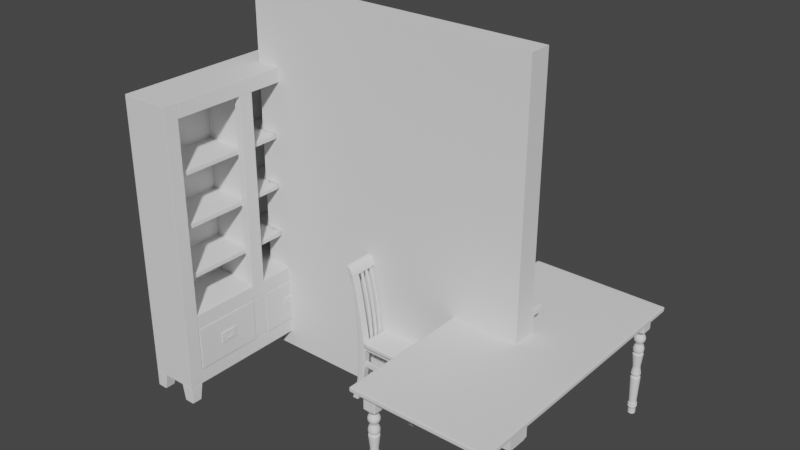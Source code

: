 # Source: wall.blend  (saved by Blender 2.80.75; exported with 4.5.12 LTS)
import bpy
from mathutils import Matrix  # noqa: F401  (used for matrix-valued properties, if any)

bpy.ops.wm.read_factory_settings(use_empty=True)
scene = bpy.context.scene
scene.name = 'Scene'

# ---- collections
col_collection = bpy.data.collections.new('Collection'); scene.collection.children.link(col_collection)

# ---- world
world_world = bpy.data.worlds.new('World'); scene.world = world_world
world_world.use_nodes = True; world_world.node_tree.nodes.clear()
_N = world_world.node_tree.nodes; _L = world_world.node_tree.links
n0 = _N.new('ShaderNodeOutputWorld'); n0.name = 'World Output'; n0.location = (300, 300)
n1 = _N.new('ShaderNodeBackground'); n1.name = 'Background'; n1.location = (10, 300)
n1.inputs[0].default_value = (0.05088, 0.05088, 0.05088, 1.0)
_L.new(n1.outputs[0], n0.inputs[0])
n0.is_active_output = True
world_world.color = (0.05088, 0.05088, 0.05088)
world_world.use_sun_shadow = False
world_world.sun_shadow_jitter_overblur = 0.0

# ---- meshes
me_cube_001 = bpy.data.meshes.new('Cube.001')
me_cube_001.from_pydata([(-0.455, -0.915, -0.015), (-0.455, -0.915, 0.015), (-0.455, 0.915, -0.015), (-0.455, 0.915, 0.015), (0.455, -0.915, -0.015), (0.455, -0.915, 0.015), (0.455, 0.915, -0.015), (0.455, 0.915, 0.015)], [], [(0, 1, 3, 2), (2, 3, 7, 6), (6, 7, 5, 4), (4, 5, 1, 0), (2, 6, 4, 0), (7, 3, 1, 5)])
me_cube_001.polygons.foreach_set('use_smooth', [True] * 6)
_uv = me_cube_001.uv_layers.new(name='UVMap')
_uv.uv.foreach_set('vector', [0.375, 0.0, 0.625, 0.0, 0.625, 0.25, 0.375, 0.25, 0.375, 0.25, 0.625, 0.25, 0.625, 0.5, 0.375, 0.5, 0.375, 0.5, 0.625, 0.5, 0.625, 0.75, 0.375, 0.75, 0.375, 0.75, 0.625, 0.75, 0.625, 1.0, 0.375, 1.0, 0.125, 0.5, 0.375, 0.5, 0.375, 0.75, 0.125, 0.75, 0.625, 0.5, 0.875, 0.5, 0.875, 0.75, 0.625, 0.75])
me_cube_001.use_remesh_preserve_volume = False
me_cube_001.use_remesh_preserve_attributes = False
me_cube_001.use_mirror_vertex_groups = False
me_cube_001.update()
me_cube_002 = bpy.data.meshes.new('Cube.002')
me_cube_002.from_pydata([(1.018e-07, 1.101e-09, -1.42), (-0.9345, -0.9345, 3.458e-08), (1.25e-07, 0.0, 3.458e-08), (-0.9345, 0.9345, 3.458e-08), (0.9345, 0.0, 3.458e-08), (0.9345, -0.9345, 3.458e-08), (-0.9345, 0.0, 3.458e-08), (0.9345, 0.9345, 3.458e-08), (1.018e-07, 0.5808, -0.2862), (1.018e-07, 0.5808, -0.4237), (0.5854, 0.5854, -0.8982), (-0.6314, 0.6314, -0.5252), (-0.9345, -0.9345, -0.2367), (-0.9345, 0.9345, -0.2367), (1.094e-07, 0.7888, -0.8531), (1.018e-07, -0.5808, -0.2862), (1.018e-07, -0.5808, -0.4237), (0.5854, 0.5854, -0.8531), (0.9345, 0.9345, -0.2367), (-0.6314, -0.6314, -0.5252), (1.018e-07, 0.5808, -0.7558), (1.018e-07, -0.5808, -1.42), (1.018e-07, 0.5808, -1.42), (0.9345, -0.9345, -0.2367), (1.25e-07, 0.9345, -0.2367), (1.25e-07, -0.9345, -0.2367), (1.25e-07, -0.9345, 3.458e-08), (1.25e-07, 0.9345, 3.458e-08), (-0.4311, -0.4311, -1.42), (-0.4311, 0.4311, -1.42), (0.4311, -0.4311, -1.42), (0.4311, 0.4311, -1.42), (1.112e-07, 0.8508, -0.5252), (-0.4311, -0.4311, -0.7558), (0.4311, 0.4311, -0.7558), (-0.4311, -0.4311, -0.4237), (-0.4311, -0.4311, -0.2862), (-0.4311, 0.4311, -0.2862), (-0.4311, 0.4311, -0.4237), (0.6314, 0.6314, -0.5252), (-0.5854, -0.5854, -0.8531), (1.018e-07, -0.5808, -1.254), (0.4311, 0.4311, -0.2862), (0.4311, 0.4311, -0.4237), (-0.4311, 0.4311, -1.254), (-0.5854, -0.5854, -0.8982), (1.094e-07, -0.7888, -0.8982), (0.4311, -0.4311, -0.2862), (0.4311, -0.4311, -0.4237), (-0.5854, 0.5854, -0.8982), (-0.4311, -0.4311, -1.254), (1.094e-07, -0.7888, -0.8531), (0.9345, 0.0, -0.2367), (-0.9345, 0.0, -0.2367), (-0.5808, 1.101e-09, -1.42), (0.5808, 1.101e-09, -1.42), (1.018e-07, -0.5808, -0.7558), (1.018e-07, 0.5808, -1.254), (-0.5854, 0.5854, -0.8531), (0.5808, 1.101e-09, -0.4237), (0.5808, 1.101e-09, -0.2862), (1.112e-07, -0.8508, -0.5252), (1.094e-07, 0.7888, -0.8982), (-0.4311, 0.4311, -0.7558), (-0.5808, 1.101e-09, -0.4237), (-0.5808, 1.101e-09, -0.2862), (1.16e-07, -0.8961, -0.3373), (1.16e-07, -0.8961, -0.3726), (1.16e-07, 0.8961, -0.3373), (1.16e-07, 0.8961, -0.3726), (-0.6651, -0.6651, -0.3726), (-0.6651, -0.6651, -0.3373), (-0.6651, 0.6651, -0.3373), (-0.6651, 0.6651, -0.3726), (0.6651, 0.6651, -0.3373), (0.6651, 0.6651, -0.3726), (0.6651, -0.6651, -0.3373), (0.6651, -0.6651, -0.3726), (-0.8961, 1.549e-09, -0.3373), (-0.8961, 1.549e-09, -0.3726), (0.8961, 1.549e-09, -0.3373), (0.8961, 1.549e-09, -0.3726), (0.4311, 0.4311, -1.254), (0.6314, -0.6314, -0.5252), (0.4311, -0.4311, -0.7558), (0.5854, -0.5854, -0.8531), (0.5854, -0.5854, -0.8982), (0.4311, -0.4311, -1.254), (-0.8508, 1.612e-09, -0.5252), (-0.5808, 1.101e-09, -0.7558), (-0.7888, 3.169e-09, -0.8531), (-0.7888, 3.169e-09, -0.8982), (-0.5808, 1.101e-09, -1.254), (0.8508, 1.612e-09, -0.5252), (0.5808, 1.101e-09, -0.7558), (0.7888, 3.169e-09, -0.8531), (0.7888, 3.169e-09, -0.8982), (0.5808, 1.101e-09, -1.254), (-0.6314, 0.6314, -0.483), (-0.8508, 1.612e-09, -0.483), (1.112e-07, 0.8508, -0.483), (-0.6314, -0.6314, -0.483), (0.6314, 0.6314, -0.483), (0.8508, 1.612e-09, -0.483), (0.6314, -0.6314, -0.483), (1.112e-07, -0.8508, -0.483), (1.112e-07, 0.8508, -0.5674), (-0.8508, 1.612e-09, -0.5674), (-0.6314, -0.6314, -0.5674), (0.6314, 0.6314, -0.5674), (0.8508, 1.612e-09, -0.5674), (0.6314, -0.6314, -0.5674), (-0.6314, 0.6314, -0.5674), (1.112e-07, -0.8508, -0.5674), (1.062e-07, -0.7385, -1.281), (1.062e-07, 0.7385, -1.281), (-0.5481, 0.5481, -1.281), (0.5481, 0.5481, -1.281), (0.5481, -0.5481, -1.281), (-0.5481, -0.5481, -1.281), (-0.7385, 1.4e-09, -1.281), (0.7385, 1.4e-09, -1.281), (1.062e-07, -0.7385, -1.312), (1.062e-07, 0.7385, -1.312), (-0.5481, 0.5481, -1.312), (0.5481, 0.5481, -1.312), (0.5481, -0.5481, -1.312), (-0.7385, 1.4e-09, -1.312), (0.7385, 1.4e-09, -1.312), (-0.5481, -0.5481, -1.312), (1.03e-07, -0.5862, -1.344), (1.03e-07, 0.5862, -1.344), (-0.4351, 0.4351, -1.344), (0.4351, 0.4351, -1.344), (0.4351, -0.4351, -1.344), (-0.5862, 1.111e-09, -1.344), (0.5862, 1.111e-09, -1.344), (-0.4351, -0.4351, -1.344), (-0.9345, -0.9345, -0.2183), (-0.9345, -0.9345, -0.01835), (1.25e-07, 0.9345, -0.01835), (1.25e-07, 0.9345, -0.2183), (1.25e-07, -0.9345, -0.01835), (1.25e-07, -0.9345, -0.2183), (-0.9345, 0.9345, -0.01835), (-0.9345, 0.9345, -0.2183), (0.9345, 0.9345, -0.01835), (0.9345, 0.9345, -0.2183), (0.9345, -0.9345, -0.01835), (0.9345, -0.9345, -0.2183), (0.9345, 0.0, -0.01835), (0.9345, 0.0, -0.2183), (-0.9345, 0.0, -0.01835), (-0.9345, 0.0, -0.2183), (1.026e-07, -0.5844, -1.352), (1.022e-07, -0.5826, -1.412), (1.026e-07, 0.5844, -1.352), (1.022e-07, 0.5826, -1.412), (-0.4337, 0.4337, -1.352), (-0.4324, 0.4324, -1.412), (0.4337, 0.4337, -1.352), (0.4324, 0.4324, -1.412), (0.4337, -0.4337, -1.352), (0.4324, -0.4324, -1.412), (-0.5844, 1.108e-09, -1.352), (-0.5826, 1.104e-09, -1.412), (0.5844, 1.108e-09, -1.352), (0.5826, 1.104e-09, -1.412), (-0.4324, -0.4324, -1.412), (-0.4337, -0.4337, -1.352), (-0.446, -0.446, -1.296), (1.023e-07, -0.6009, -1.296), (1.023e-07, 0.6009, -1.296), (-0.446, 0.446, -1.296), (0.446, 0.446, -1.296), (0.446, -0.446, -1.296), (-0.6009, 2.814e-10, -1.296), (0.6009, 2.814e-10, -1.296), (-0.4601, -0.4601, -0.5463), (1.086e-07, 0.62, -0.5463), (-0.62, 1.175e-09, -0.5463), (0.4601, 0.4601, -0.5463), (0.62, 1.175e-09, -0.5463), (0.4601, -0.4601, -0.5463), (-0.4601, 0.4601, -0.5463), (1.086e-07, -0.62, -0.5463), (0.5335, 2.272e-09, -0.8756), (0.396, 0.396, -0.8756), (1.113e-07, -0.5335, -0.8756), (-0.396, 0.396, -0.8756), (-0.396, -0.396, -0.8756), (0.396, -0.396, -0.8756), (1.113e-07, 0.5335, -0.8756), (-0.5335, 2.272e-09, -0.8756)], [], [(152, 6, 3, 144), (140, 27, 7, 146), (150, 4, 5, 148), (142, 26, 1, 139), (71, 36, 65, 78), (2, 6, 1, 26), (144, 3, 27, 140), (148, 5, 26, 142), (4, 2, 26, 5), (23, 25, 15, 47), (13, 24, 8, 37), (54, 0, 21, 28), (105, 16, 35, 101), (112, 106, 20, 63), (10, 96, 97, 82), (14, 20, 34, 17), (76, 47, 15, 66), (163, 155, 21, 30), (63, 20, 14, 58), (99, 98, 11, 88), (179, 32, 39, 181), (72, 37, 8, 68), (25, 12, 36, 15), (53, 13, 37, 65), (24, 18, 42, 8), (52, 23, 47, 60), (0, 55, 30, 21), (167, 163, 30, 55), (98, 100, 32, 11), (187, 186, 96, 10), (192, 14, 17, 187), (66, 15, 36, 71), (100, 9, 43, 102), (178, 19, 88, 180), (34, 94, 95, 17), (57, 62, 10, 82), (80, 60, 47, 76), (165, 159, 29, 54), (40, 33, 89, 90), (109, 110, 94, 34), (115, 57, 82, 117), (68, 8, 42, 74), (161, 167, 55, 31), (190, 40, 90, 193), (102, 103, 93, 39), (91, 49, 44, 92), (78, 65, 37, 72), (189, 192, 62, 49), (89, 63, 58, 90), (159, 157, 22, 29), (119, 50, 92, 120), (74, 42, 60, 80), (49, 62, 57, 44), (193, 189, 49, 91), (50, 45, 91, 92), (101, 35, 64, 99), (22, 31, 55, 0), (18, 52, 60, 42), (12, 53, 65, 36), (29, 22, 0, 54), (7, 27, 2, 4), (27, 3, 6, 2), (146, 7, 4, 150), (139, 1, 6, 152), (43, 75, 81, 59), (75, 74, 80, 81), (64, 79, 73, 38), (79, 78, 72, 73), (9, 69, 75, 43), (69, 68, 74, 75), (59, 81, 77, 48), (81, 80, 76, 77), (16, 67, 70, 35), (67, 66, 71, 70), (38, 73, 69, 9), (73, 72, 68, 69), (48, 77, 67, 16), (77, 76, 66, 67), (35, 70, 79, 64), (70, 71, 78, 79), (107, 112, 63, 89), (103, 104, 83, 93), (110, 111, 84, 94), (94, 84, 85, 95), (186, 191, 86, 96), (96, 86, 87, 97), (104, 105, 61, 83), (111, 113, 56, 84), (84, 56, 51, 85), (191, 188, 46, 86), (86, 46, 41, 87), (114, 41, 50, 119), (41, 46, 45, 50), (188, 51, 40, 190), (51, 56, 33, 40), (185, 61, 19, 178), (48, 16, 105, 104), (59, 48, 104, 103), (19, 101, 99, 88), (43, 59, 103, 102), (32, 100, 102, 39), (38, 9, 100, 98), (64, 38, 98, 99), (61, 105, 101, 19), (56, 113, 108, 33), (183, 185, 113, 111), (182, 183, 111, 110), (180, 184, 112, 107), (181, 182, 110, 109), (33, 108, 107, 89), (20, 106, 109, 34), (184, 179, 106, 112), (171, 114, 119, 170), (170, 119, 120, 176), (44, 57, 115, 116), (82, 97, 121, 117), (172, 115, 117, 174), (92, 44, 116, 120), (97, 87, 118, 121), (87, 41, 114, 118), (131, 123, 125, 133), (137, 129, 127, 135), (130, 122, 129, 137), (173, 172, 123, 124), (174, 177, 128, 125), (176, 173, 124, 127), (177, 175, 126, 128), (175, 171, 122, 126), (154, 130, 137, 169), (169, 137, 135, 164), (156, 131, 133, 160), (124, 123, 131, 132), (125, 128, 136, 133), (127, 124, 132, 135), (128, 126, 134, 136), (126, 122, 130, 134), (12, 138, 153, 53), (138, 139, 152, 153), (18, 147, 151, 52), (147, 146, 150, 151), (23, 149, 143, 25), (149, 148, 142, 143), (13, 145, 141, 24), (145, 144, 140, 141), (25, 143, 138, 12), (143, 142, 139, 138), (52, 151, 149, 23), (151, 150, 148, 149), (24, 141, 147, 18), (141, 140, 146, 147), (53, 153, 145, 13), (153, 152, 144, 145), (22, 157, 161, 31), (157, 156, 160, 161), (28, 168, 165, 54), (168, 169, 164, 165), (21, 155, 168, 28), (155, 154, 169, 168), (132, 131, 156, 158), (158, 156, 157, 159), (133, 136, 166, 160), (160, 166, 167, 161), (135, 132, 158, 164), (164, 158, 159, 165), (136, 134, 162, 166), (166, 162, 163, 167), (134, 130, 154, 162), (162, 154, 155, 163), (118, 114, 171, 175), (121, 118, 175, 177), (120, 116, 173, 176), (117, 121, 177, 174), (116, 115, 172, 173), (123, 172, 174, 125), (129, 170, 176, 127), (122, 171, 170, 129), (11, 32, 179, 184), (39, 93, 182, 181), (88, 11, 184, 180), (93, 83, 183, 182), (83, 61, 185, 183), (113, 185, 178, 108), (108, 178, 180, 107), (106, 179, 181, 109), (46, 188, 190, 45), (85, 51, 188, 191), (95, 85, 191, 186), (90, 58, 189, 193), (58, 14, 192, 189), (45, 190, 193, 91), (62, 192, 187, 10), (17, 95, 186, 187)])
me_cube_002.polygons.foreach_set('use_smooth', [True] * 192)
_uv = me_cube_002.uv_layers.new(name='UVMap')
_uv.uv.foreach_set('vector', [0.6111, 0.125, 0.625, 0.125, 0.625, 0.25, 0.6111, 0.25, 0.6111, 0.375, 0.625, 0.375, 0.625, 0.5, 0.6111, 0.5, 0.6111, 0.625, 0.625, 0.625, 0.625, 0.75, 0.6111, 0.75, 0.6111, 0.875, 0.625, 0.875, 0.625, 1.0, 0.6111, 1.0, 0.5694, 0.0, 0.5833, 0.0, 0.5833, 0.125, 0.5694, 0.125, 0.75, 0.625, 0.875, 0.625, 0.875, 0.75, 0.75, 0.75, 0.6111, 0.25, 0.625, 0.25, 0.625, 0.375, 0.6111, 0.375, 0.6111, 0.75, 0.625, 0.75, 0.625, 0.875, 0.6111, 0.875, 0.625, 0.625, 0.75, 0.625, 0.75, 0.75, 0.625, 0.75, 0.5833, 0.75, 0.5833, 0.875, 0.5833, 0.875, 0.5833, 0.75, 0.5833, 0.25, 0.5833, 0.375, 0.5833, 0.375, 0.5833, 0.25, 0.125, 0.625, 0.25, 0.625, 0.25, 0.75, 0.125, 0.75, 0.5278, 0.875, 0.5417, 0.875, 0.5417, 1.0, 0.5278, 1.0, 0.5, 0.25, 0.5, 0.375, 0.4861, 0.375, 0.4861, 0.25, 0.4306, 0.5, 0.4306, 0.625, 0.4028, 0.625, 0.4028, 0.5, 0.4583, 0.375, 0.4861, 0.375, 0.4861, 0.5, 0.4583, 0.5, 0.5694, 0.75, 0.5833, 0.75, 0.5833, 0.875, 0.5694, 0.875, 0.3762, 0.75, 0.3762, 0.875, 0.375, 0.875, 0.375, 0.75, 0.4861, 0.25, 0.4861, 0.375, 0.4583, 0.375, 0.4583, 0.25, 0.5278, 0.125, 0.5278, 0.25, 0.5139, 0.25, 0.5139, 0.125, 0.5069, 0.375, 0.5139, 0.375, 0.5139, 0.5, 0.5069, 0.5, 0.5694, 0.25, 0.5833, 0.25, 0.5833, 0.375, 0.5694, 0.375, 0.5833, 0.875, 0.5833, 1.0, 0.5833, 1.0, 0.5833, 0.875, 0.5833, 0.125, 0.5833, 0.25, 0.5833, 0.25, 0.5833, 0.125, 0.5833, 0.375, 0.5833, 0.5, 0.5833, 0.5, 0.5833, 0.375, 0.5833, 0.625, 0.5833, 0.75, 0.5833, 0.75, 0.5833, 0.625, 0.25, 0.625, 0.375, 0.625, 0.375, 0.75, 0.25, 0.75, 0.3762, 0.625, 0.3762, 0.75, 0.375, 0.75, 0.375, 0.625, 0.5278, 0.25, 0.5278, 0.375, 0.5139, 0.375, 0.5139, 0.25, 0.4444, 0.5, 0.4444, 0.625, 0.4306, 0.625, 0.4306, 0.5, 0.4444, 0.375, 0.4583, 0.375, 0.4583, 0.5, 0.4444, 0.5, 0.5694, 0.875, 0.5833, 0.875, 0.5833, 1.0, 0.5694, 1.0, 0.5278, 0.375, 0.5417, 0.375, 0.5417, 0.5, 0.5278, 0.5, 0.5069, 0.0, 0.5139, 0.0, 0.5139, 0.125, 0.5069, 0.125, 0.4861, 0.5, 0.4861, 0.625, 0.4583, 0.625, 0.4583, 0.5, 0.4028, 0.375, 0.4306, 0.375, 0.4306, 0.5, 0.4028, 0.5, 0.5694, 0.625, 0.5833, 0.625, 0.5833, 0.75, 0.5694, 0.75, 0.3762, 0.125, 0.3762, 0.25, 0.375, 0.25, 0.375, 0.125, 0.4583, 0.0, 0.4861, 0.0, 0.4861, 0.125, 0.4583, 0.125, 0.5, 0.5, 0.5, 0.625, 0.4861, 0.625, 0.4861, 0.5, 0.3889, 0.375, 0.4028, 0.375, 0.4028, 0.5, 0.3889, 0.5, 0.5694, 0.375, 0.5833, 0.375, 0.5833, 0.5, 0.5694, 0.5, 0.3762, 0.5, 0.3762, 0.625, 0.375, 0.625, 0.375, 0.5, 0.4444, 0.0, 0.4583, 0.0, 0.4583, 0.125, 0.4444, 0.125, 0.5278, 0.5, 0.5278, 0.625, 0.5139, 0.625, 0.5139, 0.5, 0.4306, 0.125, 0.4306, 0.25, 0.4028, 0.25, 0.4028, 0.125, 0.5694, 0.125, 0.5833, 0.125, 0.5833, 0.25, 0.5694, 0.25, 0.4444, 0.25, 0.4444, 0.375, 0.4306, 0.375, 0.4306, 0.25, 0.4861, 0.125, 0.4861, 0.25, 0.4583, 0.25, 0.4583, 0.125, 0.3762, 0.25, 0.3762, 0.375, 0.375, 0.375, 0.375, 0.25, 0.3889, 0.0, 0.4028, 0.0, 0.4028, 0.125, 0.3889, 0.125, 0.5694, 0.5, 0.5833, 0.5, 0.5833, 0.625, 0.5694, 0.625, 0.4306, 0.25, 0.4306, 0.375, 0.4028, 0.375, 0.4028, 0.25, 0.4444, 0.125, 0.4444, 0.25, 0.4306, 0.25, 0.4306, 0.125, 0.4028, 0.0, 0.4306, 0.0, 0.4306, 0.125, 0.4028, 0.125, 0.5278, 0.0, 0.5417, 0.0, 0.5417, 0.125, 0.5278, 0.125, 0.25, 0.5, 0.375, 0.5, 0.375, 0.625, 0.25, 0.625, 0.5833, 0.5, 0.5833, 0.625, 0.5833, 0.625, 0.5833, 0.5, 0.5833, 0.0, 0.5833, 0.125, 0.5833, 0.125, 0.5833, 0.0, 0.125, 0.5, 0.25, 0.5, 0.25, 0.625, 0.125, 0.625, 0.625, 0.5, 0.75, 0.5, 0.75, 0.625, 0.625, 0.625, 0.75, 0.5, 0.875, 0.5, 0.875, 0.625, 0.75, 0.625, 0.6111, 0.5, 0.625, 0.5, 0.625, 0.625, 0.6111, 0.625, 0.6111, 0.0, 0.625, 0.0, 0.625, 0.125, 0.6111, 0.125, 0.5417, 0.5, 0.5556, 0.5, 0.5556, 0.625, 0.5417, 0.625, 0.5556, 0.5, 0.5694, 0.5, 0.5694, 0.625, 0.5556, 0.625, 0.5417, 0.125, 0.5556, 0.125, 0.5556, 0.25, 0.5417, 0.25, 0.5556, 0.125, 0.5694, 0.125, 0.5694, 0.25, 0.5556, 0.25, 0.5417, 0.375, 0.5556, 0.375, 0.5556, 0.5, 0.5417, 0.5, 0.5556, 0.375, 0.5694, 0.375, 0.5694, 0.5, 0.5556, 0.5, 0.5417, 0.625, 0.5556, 0.625, 0.5556, 0.75, 0.5417, 0.75, 0.5556, 0.625, 0.5694, 0.625, 0.5694, 0.75, 0.5556, 0.75, 0.5417, 0.875, 0.5556, 0.875, 0.5556, 1.0, 0.5417, 1.0, 0.5556, 0.875, 0.5694, 0.875, 0.5694, 1.0, 0.5556, 1.0, 0.5417, 0.25, 0.5556, 0.25, 0.5556, 0.375, 0.5417, 0.375, 0.5556, 0.25, 0.5694, 0.25, 0.5694, 0.375, 0.5556, 0.375, 0.5417, 0.75, 0.5556, 0.75, 0.5556, 0.875, 0.5417, 0.875, 0.5556, 0.75, 0.5694, 0.75, 0.5694, 0.875, 0.5556, 0.875, 0.5417, 0.0, 0.5556, 0.0, 0.5556, 0.125, 0.5417, 0.125, 0.5556, 0.0, 0.5694, 0.0, 0.5694, 0.125, 0.5556, 0.125, 0.5, 0.125, 0.5, 0.25, 0.4861, 0.25, 0.4861, 0.125, 0.5278, 0.625, 0.5278, 0.75, 0.5139, 0.75, 0.5139, 0.625, 0.5, 0.625, 0.5, 0.75, 0.4861, 0.75, 0.4861, 0.625, 0.4861, 0.625, 0.4861, 0.75, 0.4583, 0.75, 0.4583, 0.625, 0.4444, 0.625, 0.4444, 0.75, 0.4306, 0.75, 0.4306, 0.625, 0.4306, 0.625, 0.4306, 0.75, 0.4028, 0.75, 0.4028, 0.625, 0.5278, 0.75, 0.5278, 0.875, 0.5139, 0.875, 0.5139, 0.75, 0.5, 0.75, 0.5, 0.875, 0.4861, 0.875, 0.4861, 0.75, 0.4861, 0.75, 0.4861, 0.875, 0.4583, 0.875, 0.4583, 0.75, 0.4444, 0.75, 0.4444, 0.875, 0.4306, 0.875, 0.4306, 0.75, 0.4306, 0.75, 0.4306, 0.875, 0.4028, 0.875, 0.4028, 0.75, 0.3889, 0.875, 0.4028, 0.875, 0.4028, 1.0, 0.3889, 1.0, 0.4028, 0.875, 0.4306, 0.875, 0.4306, 1.0, 0.4028, 1.0, 0.4444, 0.875, 0.4583, 0.875, 0.4583, 1.0, 0.4444, 1.0, 0.4583, 0.875, 0.4861, 0.875, 0.4861, 1.0, 0.4583, 1.0, 0.5069, 0.875, 0.5139, 0.875, 0.5139, 1.0, 0.5069, 1.0, 0.5417, 0.75, 0.5417, 0.875, 0.5278, 0.875, 0.5278, 0.75, 0.5417, 0.625, 0.5417, 0.75, 0.5278, 0.75, 0.5278, 0.625, 0.5139, 0.0, 0.5278, 0.0, 0.5278, 0.125, 0.5139, 0.125, 0.5417, 0.5, 0.5417, 0.625, 0.5278, 0.625, 0.5278, 0.5, 0.5139, 0.375, 0.5278, 0.375, 0.5278, 0.5, 0.5139, 0.5, 0.5417, 0.25, 0.5417, 0.375, 0.5278, 0.375, 0.5278, 0.25, 0.5417, 0.125, 0.5417, 0.25, 0.5278, 0.25, 0.5278, 0.125, 0.5139, 0.875, 0.5278, 0.875, 0.5278, 1.0, 0.5139, 1.0, 0.4861, 0.875, 0.5, 0.875, 0.5, 1.0, 0.4861, 1.0, 0.5069, 0.75, 0.5069, 0.875, 0.5, 0.875, 0.5, 0.75, 0.5069, 0.625, 0.5069, 0.75, 0.5, 0.75, 0.5, 0.625, 0.5069, 0.125, 0.5069, 0.25, 0.5, 0.25, 0.5, 0.125, 0.5069, 0.5, 0.5069, 0.625, 0.5, 0.625, 0.5, 0.5, 0.4861, 0.0, 0.5, 0.0, 0.5, 0.125, 0.4861, 0.125, 0.4861, 0.375, 0.5, 0.375, 0.5, 0.5, 0.4861, 0.5, 0.5069, 0.25, 0.5069, 0.375, 0.5, 0.375, 0.5, 0.25, 0.3854, 0.875, 0.3889, 0.875, 0.3889, 1.0, 0.3854, 1.0, 0.3854, 0.0, 0.3889, 0.0, 0.3889, 0.125, 0.3854, 0.125, 0.4028, 0.25, 0.4028, 0.375, 0.3889, 0.375, 0.3889, 0.25, 0.4028, 0.5, 0.4028, 0.625, 0.3889, 0.625, 0.3889, 0.5, 0.3854, 0.375, 0.3889, 0.375, 0.3889, 0.5, 0.3854, 0.5, 0.4028, 0.125, 0.4028, 0.25, 0.3889, 0.25, 0.3889, 0.125, 0.4028, 0.625, 0.4028, 0.75, 0.3889, 0.75, 0.3889, 0.625, 0.4028, 0.75, 0.4028, 0.875, 0.3889, 0.875, 0.3889, 0.75, 0.3785, 0.375, 0.3819, 0.375, 0.3819, 0.5, 0.3785, 0.5, 0.3785, 0.0, 0.3819, 0.0, 0.3819, 0.125, 0.3785, 0.125, 0.3785, 0.875, 0.3819, 0.875, 0.3819, 1.0, 0.3785, 1.0, 0.3854, 0.25, 0.3854, 0.375, 0.3819, 0.375, 0.3819, 0.25, 0.3854, 0.5, 0.3854, 0.625, 0.3819, 0.625, 0.3819, 0.5, 0.3854, 0.125, 0.3854, 0.25, 0.3819, 0.25, 0.3819, 0.125, 0.3854, 0.625, 0.3854, 0.75, 0.3819, 0.75, 0.3819, 0.625, 0.3854, 0.75, 0.3854, 0.875, 0.3819, 0.875, 0.3819, 0.75, 0.3773, 0.875, 0.3785, 0.875, 0.3785, 1.0, 0.3773, 1.0, 0.3773, 0.0, 0.3785, 0.0, 0.3785, 0.125, 0.3773, 0.125, 0.3773, 0.375, 0.3785, 0.375, 0.3785, 0.5, 0.3773, 0.5, 0.3819, 0.25, 0.3819, 0.375, 0.3785, 0.375, 0.3785, 0.25, 0.3819, 0.5, 0.3819, 0.625, 0.3785, 0.625, 0.3785, 0.5, 0.3819, 0.125, 0.3819, 0.25, 0.3785, 0.25, 0.3785, 0.125, 0.3819, 0.625, 0.3819, 0.75, 0.3785, 0.75, 0.3785, 0.625, 0.3819, 0.75, 0.3819, 0.875, 0.3785, 0.875, 0.3785, 0.75, 0.5833, 0.0, 0.5972, 0.0, 0.5972, 0.125, 0.5833, 0.125, 0.5972, 0.0, 0.6111, 0.0, 0.6111, 0.125, 0.5972, 0.125, 0.5833, 0.5, 0.5972, 0.5, 0.5972, 0.625, 0.5833, 0.625, 0.5972, 0.5, 0.6111, 0.5, 0.6111, 0.625, 0.5972, 0.625, 0.5833, 0.75, 0.5972, 0.75, 0.5972, 0.875, 0.5833, 0.875, 0.5972, 0.75, 0.6111, 0.75, 0.6111, 0.875, 0.5972, 0.875, 0.5833, 0.25, 0.5972, 0.25, 0.5972, 0.375, 0.5833, 0.375, 0.5972, 0.25, 0.6111, 0.25, 0.6111, 0.375, 0.5972, 0.375, 0.5833, 0.875, 0.5972, 0.875, 0.5972, 1.0, 0.5833, 1.0, 0.5972, 0.875, 0.6111, 0.875, 0.6111, 1.0, 0.5972, 1.0, 0.5833, 0.625, 0.5972, 0.625, 0.5972, 0.75, 0.5833, 0.75, 0.5972, 0.625, 0.6111, 0.625, 0.6111, 0.75, 0.5972, 0.75, 0.5833, 0.375, 0.5972, 0.375, 0.5972, 0.5, 0.5833, 0.5, 0.5972, 0.375, 0.6111, 0.375, 0.6111, 0.5, 0.5972, 0.5, 0.5833, 0.125, 0.5972, 0.125, 0.5972, 0.25, 0.5833, 0.25, 0.5972, 0.125, 0.6111, 0.125, 0.6111, 0.25, 0.5972, 0.25, 0.375, 0.375, 0.3762, 0.375, 0.3762, 0.5, 0.375, 0.5, 0.3762, 0.375, 0.3773, 0.375, 0.3773, 0.5, 0.3762, 0.5, 0.375, 0.0, 0.3762, 0.0, 0.3762, 0.125, 0.375, 0.125, 0.3762, 0.0, 0.3773, 0.0, 0.3773, 0.125, 0.3762, 0.125, 0.375, 0.875, 0.3762, 0.875, 0.3762, 1.0, 0.375, 1.0, 0.3762, 0.875, 0.3773, 0.875, 0.3773, 1.0, 0.3762, 1.0, 0.3785, 0.25, 0.3785, 0.375, 0.3773, 0.375, 0.3773, 0.25, 0.3773, 0.25, 0.3773, 0.375, 0.3762, 0.375, 0.3762, 0.25, 0.3785, 0.5, 0.3785, 0.625, 0.3773, 0.625, 0.3773, 0.5, 0.3773, 0.5, 0.3773, 0.625, 0.3762, 0.625, 0.3762, 0.5, 0.3785, 0.125, 0.3785, 0.25, 0.3773, 0.25, 0.3773, 0.125, 0.3773, 0.125, 0.3773, 0.25, 0.3762, 0.25, 0.3762, 0.125, 0.3785, 0.625, 0.3785, 0.75, 0.3773, 0.75, 0.3773, 0.625, 0.3773, 0.625, 0.3773, 0.75, 0.3762, 0.75, 0.3762, 0.625, 0.3785, 0.75, 0.3785, 0.875, 0.3773, 0.875, 0.3773, 0.75, 0.3773, 0.75, 0.3773, 0.875, 0.3762, 0.875, 0.3762, 0.75, 0.3889, 0.75, 0.3889, 0.875, 0.3854, 0.875, 0.3854, 0.75, 0.3889, 0.625, 0.3889, 0.75, 0.3854, 0.75, 0.3854, 0.625, 0.3889, 0.125, 0.3889, 0.25, 0.3854, 0.25, 0.3854, 0.125, 0.3889, 0.5, 0.3889, 0.625, 0.3854, 0.625, 0.3854, 0.5, 0.3889, 0.25, 0.3889, 0.375, 0.3854, 0.375, 0.3854, 0.25, 0.3819, 0.375, 0.3854, 0.375, 0.3854, 0.5, 0.3819, 0.5, 0.3819, 0.0, 0.3854, 0.0, 0.3854, 0.125, 0.3819, 0.125, 0.3819, 0.875, 0.3854, 0.875, 0.3854, 1.0, 0.3819, 1.0, 0.5139, 0.25, 0.5139, 0.375, 0.5069, 0.375, 0.5069, 0.25, 0.5139, 0.5, 0.5139, 0.625, 0.5069, 0.625, 0.5069, 0.5, 0.5139, 0.125, 0.5139, 0.25, 0.5069, 0.25, 0.5069, 0.125, 0.5139, 0.625, 0.5139, 0.75, 0.5069, 0.75, 0.5069, 0.625, 0.5139, 0.75, 0.5139, 0.875, 0.5069, 0.875, 0.5069, 0.75, 0.5, 0.875, 0.5069, 0.875, 0.5069, 1.0, 0.5, 1.0, 0.5, 0.0, 0.5069, 0.0, 0.5069, 0.125, 0.5, 0.125, 0.5, 0.375, 0.5069, 0.375, 0.5069, 0.5, 0.5, 0.5, 0.4306, 0.875, 0.4444, 0.875, 0.4444, 1.0, 0.4306, 1.0, 0.4583, 0.75, 0.4583, 0.875, 0.4444, 0.875, 0.4444, 0.75, 0.4583, 0.625, 0.4583, 0.75, 0.4444, 0.75, 0.4444, 0.625, 0.4583, 0.125, 0.4583, 0.25, 0.4444, 0.25, 0.4444, 0.125, 0.4583, 0.25, 0.4583, 0.375, 0.4444, 0.375, 0.4444, 0.25, 0.4306, 0.0, 0.4444, 0.0, 0.4444, 0.125, 0.4306, 0.125, 0.4306, 0.375, 0.4444, 0.375, 0.4444, 0.5, 0.4306, 0.5, 0.4583, 0.5, 0.4583, 0.625, 0.4444, 0.625, 0.4444, 0.5])
me_cube_002.use_remesh_preserve_volume = False
me_cube_002.use_remesh_preserve_attributes = False
me_cube_002.use_mirror_vertex_groups = False
me_cube_002.update()
me_cube_003 = bpy.data.meshes.new('Cube.003')
me_cube_003.from_pydata([(0.6867, -0.6867, -1.0), (0.6867, -0.6867, -12.21), (1.0, -1.0, -1.0), (1.0, -1.0, 1.0), (0.6867, -0.9382, -1.0), (0.6867, -0.9382, -12.21), (0.6867, -0.8761, -3.627), (0.6867, -0.8761, -1.0), (0.6867, -0.6867, -3.627), (0.6867, -0.6867, -1.0), (1.0, 0.0, -1.0), (1.0, 0.0, 1.0), (0.9382, -0.9382, -12.21), (0.9382, -0.9382, -1.0), (0.9382, -0.6867, -12.21), (0.9382, -0.6867, -1.0), (0.8761, -0.6867, -3.627), (0.8761, -0.6867, -1.0), (0.6867, -0.6867, -3.627), (0.6867, -0.6867, -1.0), (0.8761, 5.96e-08, -3.627), (0.8761, 5.96e-08, -1.0), (0.6867, 5.96e-08, -3.627), (0.6867, 5.96e-08, -1.0), (0.7674, -0.7674, -29.25), (0.7674, -0.9382, -29.25), (0.9382, -0.9382, -29.25), (0.9382, -0.7674, -29.25), (-1.0, -0.6867, -1.0), (-1.0, -0.6867, -12.21), (-1.0, -1.0, -1.0), (-1.0, -1.0, 1.0), (-1.0, -0.9382, -1.0), (-1.0, -0.9382, -12.21), (-1.0, -0.8761, -3.627), (-1.0, -0.8761, -1.0), (-1.0, -0.6867, -3.627), (-1.0, -0.6867, -1.0), (-1.0, 0.0, -1.0), (-1.0, 0.0, 1.0), (-1.251, -0.9382, -12.21), (-1.251, -0.9382, -1.0), (-1.251, -0.6867, -12.21), (-1.251, -0.6867, -1.0), (-1.189, -0.6867, -3.627), (-1.189, -0.6867, -1.0), (-1.0, -0.6867, -3.627), (-1.0, -0.6867, -1.0), (-1.189, 5.96e-08, -3.627), (-1.189, 5.96e-08, -1.0), (-1.0, 5.96e-08, -3.627), (-1.0, 5.96e-08, -1.0), (0.0, -1.0, -1.0), (0.0, -1.0, 1.0), (0.0, 0.0, 1.0), (0.0, 0.0, -1.0), (0.0, -0.6867, -3.627), (0.0, -0.6867, -1.0), (0.0, -0.8761, -3.627), (0.0, -0.8761, -1.0), (-1.527, -0.6867, -29.25), (-1.527, -0.9382, -29.25), (-1.312, -0.9382, -29.25), (-1.312, -0.6867, -29.25), (-1.122, -0.6867, -20.73), (-1.122, -0.9382, -20.73), (-1.335, -0.6867, -20.73), (-1.335, -0.9382, -20.73), (0.7066, -0.8757, -11.74), (0.7066, -0.8757, -9.11), (0.7066, -0.7746, -11.74), (0.7066, -0.7746, -9.11), (-1.03, -0.8757, -11.74), (-1.03, -0.8757, -9.11), (-1.03, -0.7746, -11.74), (-1.03, -0.7746, -9.11), (-1.421e-14, -0.7746, -11.74), (-1.421e-14, -0.7746, -9.11), (-1.421e-14, -0.8757, -11.74), (-1.421e-14, -0.8757, -9.11), (-1.388, -0.6867, 29.92), (-1.388, -0.9382, 29.92), (-1.518, -0.9382, 29.92), (-1.518, -0.6867, 29.92), (-1.094, -0.9382, 9.968), (-1.239, -0.9382, 20.94), (-1.389, -0.9382, 20.94), (-1.3, -0.9382, 9.968), (-1.094, -0.6867, 9.968), (-1.239, -0.6867, 20.94), (-1.3, -0.6867, 9.968), (-1.389, -0.6867, 20.94), (-1.029, -0.4698, -1.0), (-1.029, -0.5601, -1.0), (-1.085, -0.5601, -1.0), (-1.085, -0.4698, -1.0), (-1.409, -0.4698, 29.92), (-1.409, -0.5601, 29.92), (-1.466, -0.5601, 29.92), (-1.466, -0.4698, 29.92), (-1.078, -0.5601, 9.968), (-1.23, -0.5601, 20.94), (-1.287, -0.5601, 20.94), (-1.134, -0.5601, 9.968), (-1.078, -0.4698, 9.968), (-1.23, -0.4698, 20.94), (-1.134, -0.4698, 9.968), (-1.287, -0.4698, 20.94), (-1.029, -0.2743, -1.0), (-1.029, -0.3645, -1.0), (-1.085, -0.3645, -1.0), (-1.085, -0.2743, -1.0), (-1.409, -0.2743, 29.92), (-1.409, -0.3645, 29.92), (-1.466, -0.3645, 29.92), (-1.466, -0.2743, 29.92), (-1.078, -0.3645, 9.968), (-1.23, -0.3645, 20.94), (-1.287, -0.3645, 20.94), (-1.134, -0.3645, 9.968), (-1.078, -0.2743, 9.968), (-1.23, -0.2743, 20.94), (-1.134, -0.2743, 9.968), (-1.287, -0.2743, 20.94), (-1.287, -0.06792, 20.94), (-1.134, -0.06792, 9.968), (-1.23, -0.06792, 20.94), (-1.078, -0.06792, 9.968), (-1.134, -0.1582, 9.968), (-1.287, -0.1582, 20.94), (-1.23, -0.1582, 20.94), (-1.078, -0.1582, 9.968), (-1.466, -0.06792, 29.92), (-1.466, -0.1582, 29.92), (-1.409, -0.1582, 29.92), (-1.409, -0.06792, 29.92), (-1.085, -0.06792, -1.0), (-1.085, -0.1582, -1.0), (-1.029, -0.1582, -1.0), (-1.029, -0.06792, -1.0), (-1.538, -0.9674, 29.92), (-1.636, -0.9674, 34.13), (-1.368, -0.9674, 29.92), (-1.494, -0.9674, 33.9), (-1.538, 2.98e-08, 29.92), (-1.636, 2.98e-08, 34.13), (-1.368, 2.98e-08, 29.92), (-1.494, 2.98e-08, 33.9), (-1.251, -0.9382, 1.0), (-1.0, -0.9382, 1.0), (-1.0, -0.6867, 1.0), (-1.251, -0.6867, 1.0), (-1.587, -0.9674, 32.02), (-1.417, -0.9674, 32.02), (-1.417, 2.98e-08, 32.02), (-1.587, 2.98e-08, 32.02), (-1.351, -0.9382, 27.67), (-1.351, -0.6867, 27.67), (-1.486, -0.6867, 27.67), (-1.486, -0.9382, 27.67), (-0.9286, -0.6867, -1.0), (-0.9286, -0.8761, -3.627), (-0.9286, -0.6867, -3.627), (-0.9286, -0.8761, -1.0), (0.6276, -0.6867, -1.0), (0.6276, -0.8761, -3.627), (0.6276, -0.6867, -3.627), (0.6276, -0.8761, -1.0), (-0.9286, -0.7746, -9.11), (-0.9286, -0.8757, -11.74), (-0.9286, -0.7746, -11.74), (-0.9286, -0.8757, -9.11), (0.6276, -0.7746, -9.11), (0.6276, -0.8757, -11.74), (0.6276, -0.7746, -11.74), (0.6276, -0.8757, -9.11), (0.6867, -0.515, -3.627), (0.8761, -0.515, -1.0), (0.6867, -0.515, -1.0), (0.8761, -0.515, -3.627), (-1.431, -0.9382, -24.99), (-1.209, -0.6867, -24.99), (-1.431, -0.6867, -24.99), (-1.209, -0.9382, -24.99), (0.9382, -0.9382, -24.99), (0.7472, -0.7472, -24.99), (0.9382, -0.7472, -24.99), (0.7472, -0.9382, -24.99)], [], [(12, 13, 4, 5), (186, 184, 26, 27), (10, 11, 3, 2), (55, 10, 2, 52), (166, 164, 9, 8), (8, 9, 7, 6), (166, 8, 6, 165), (1, 0, 15, 14), (14, 15, 13, 12), (5, 4, 0, 1), (15, 0, 4, 13), (16, 17, 19, 18), (179, 177, 17, 16), (20, 21, 177, 179), (178, 19, 17, 177), (11, 54, 53, 3), (2, 3, 53, 52), (164, 57, 59, 167), (165, 167, 59, 58), (24, 27, 26, 25), (187, 185, 24, 25), (185, 186, 27, 24), (184, 187, 25, 26), (40, 33, 32, 41), (180, 182, 60, 61), (38, 30, 31, 39), (55, 52, 30, 38), (162, 36, 37, 160), (36, 34, 35, 37), (162, 161, 34, 36), (29, 42, 43, 28), (42, 40, 41, 43), (33, 29, 28, 32), (159, 156, 81, 82), (44, 46, 47, 45), (46, 50, 51, 47), (48, 44, 45, 49), (46, 44, 48, 50), (51, 49, 45, 47), (39, 31, 53, 54), (30, 52, 53, 31), (160, 163, 59, 57), (161, 58, 59, 163), (183, 180, 61, 62), (182, 181, 63, 60), (29, 33, 65, 64), (181, 183, 62, 63), (42, 29, 64, 66), (33, 40, 67, 65), (40, 42, 66, 67), (174, 172, 71, 70), (70, 71, 69, 68), (174, 70, 68, 173), (172, 77, 79, 175), (173, 175, 79, 78), (170, 74, 75, 168), (74, 72, 73, 75), (170, 169, 72, 74), (168, 171, 79, 77), (169, 78, 79, 171), (83, 82, 81, 80), (156, 157, 80, 81), (157, 158, 83, 80), (158, 159, 82, 83), (151, 148, 87, 90), (90, 87, 86, 91), (150, 151, 90, 88), (88, 90, 91, 89), (149, 150, 88, 84), (84, 88, 89, 85), (148, 149, 84, 87), (87, 84, 85, 86), (102, 101, 97, 98), (99, 98, 97, 96), (101, 105, 96, 97), (105, 107, 99, 96), (107, 102, 98, 99), (95, 94, 103, 106), (106, 103, 102, 107), (92, 95, 106, 104), (104, 106, 107, 105), (93, 92, 104, 100), (100, 104, 105, 101), (94, 93, 100, 103), (103, 100, 101, 102), (109, 108, 120, 116), (110, 109, 116, 119), (118, 117, 113, 114), (115, 114, 113, 112), (123, 118, 114, 115), (119, 116, 117, 118), (108, 111, 122, 120), (116, 120, 121, 117), (111, 110, 119, 122), (121, 123, 115, 112), (120, 122, 123, 121), (117, 121, 112, 113), (122, 119, 118, 123), (136, 137, 128, 125), (139, 136, 125, 127), (127, 125, 124, 126), (125, 128, 129, 124), (124, 129, 133, 132), (138, 139, 127, 131), (132, 133, 134, 135), (137, 138, 131, 128), (129, 130, 134, 133), (128, 131, 130, 129), (130, 126, 135, 134), (131, 127, 126, 130), (126, 124, 132, 135), (152, 153, 143, 141), (153, 154, 147, 143), (155, 152, 141, 145), (142, 140, 144, 146), (147, 145, 141, 143), (41, 32, 149, 148), (32, 28, 150, 149), (28, 43, 151, 150), (43, 41, 148, 151), (144, 140, 152, 155), (142, 146, 154, 153), (140, 142, 153, 152), (89, 91, 158, 157), (85, 89, 157, 156), (86, 85, 156, 159), (91, 86, 159, 158), (34, 161, 163, 35), (37, 35, 163, 160), (56, 58, 161, 162), (56, 162, 160, 57), (6, 7, 167, 165), (9, 164, 167, 7), (56, 166, 165, 58), (56, 57, 164, 166), (72, 169, 171, 73), (75, 73, 171, 168), (76, 78, 169, 170), (76, 170, 168, 77), (68, 69, 175, 173), (71, 172, 175, 69), (76, 174, 173, 78), (76, 77, 172, 174), (18, 19, 178, 176), (18, 176, 179, 16), (176, 22, 20, 179), (176, 178, 23, 22), (23, 178, 177, 21), (67, 66, 182, 180), (65, 67, 180, 183), (66, 64, 181, 182), (1, 14, 186, 185), (5, 1, 185, 187), (14, 12, 184, 186), (64, 65, 183, 181), (12, 5, 187, 184)])
me_cube_003.polygons.foreach_set('use_smooth', [True] * 156)
_uv = me_cube_003.uv_layers.new(name='UVMap')
_uv.uv.foreach_set('vector', [0.375, 0.0, 0.625, 0.0, 0.625, 0.25, 0.375, 0.25, 0.375, 0.75, 0.375, 1.0, 0.375, 1.0, 0.375, 0.75, 0.375, 0.625, 0.625, 0.625, 0.625, 0.75, 0.375, 0.75, 0.25, 0.625, 0.375, 0.625, 0.375, 0.75, 0.25, 0.75, 0.375, 0.4375, 0.625, 0.4375, 0.625, 0.5, 0.375, 0.5, 0.375, 0.5, 0.625, 0.5, 0.625, 0.75, 0.375, 0.75, 0.3125, 0.5, 0.375, 0.5, 0.375, 0.75, 0.3125, 0.75, 0.375, 0.5, 0.625, 0.5, 0.625, 0.75, 0.375, 0.75, 0.375, 0.75, 0.625, 0.75, 0.625, 1.0, 0.375, 1.0, 0.125, 0.5, 0.375, 0.5, 0.375, 0.75, 0.125, 0.75, 0.625, 0.5, 0.875, 0.5, 0.875, 0.75, 0.625, 0.75, 0.375, 0.0, 0.625, 0.0, 0.625, 0.25, 0.375, 0.25, 0.375, 0.9375, 0.625, 0.9375, 0.625, 1.0, 0.375, 1.0, 0.375, 0.75, 0.625, 0.75, 0.625, 0.9375, 0.375, 0.9375, 0.8125, 0.5, 0.875, 0.5, 0.875, 0.75, 0.8125, 0.75, 0.625, 0.625, 0.75, 0.625, 0.75, 0.75, 0.625, 0.75, 0.375, 0.75, 0.625, 0.75, 0.625, 0.875, 0.375, 0.875, 0.6875, 0.5, 0.75, 0.5, 0.75, 0.75, 0.6875, 0.75, 0.375, 0.8125, 0.625, 0.8125, 0.625, 0.875, 0.375, 0.875, 0.375, 0.25, 0.625, 0.25, 0.625, 0.5, 0.375, 0.5, 0.125, 0.5, 0.125, 0.75, 0.125, 0.75, 0.125, 0.5, 0.375, 0.5, 0.375, 0.75, 0.375, 0.75, 0.375, 0.5, 0.375, 0.0, 0.375, 0.25, 0.375, 0.25, 0.375, 0.0, 0.375, 0.0, 0.375, 0.25, 0.625, 0.25, 0.625, 0.0, 0.375, 1.0, 0.375, 0.75, 0.375, 0.75, 0.375, 1.0, 0.375, 0.625, 0.375, 0.75, 0.625, 0.75, 0.625, 0.625, 0.25, 0.625, 0.25, 0.75, 0.375, 0.75, 0.375, 0.625, 0.375, 0.4375, 0.375, 0.5, 0.625, 0.5, 0.625, 0.4375, 0.375, 0.5, 0.375, 0.75, 0.625, 0.75, 0.625, 0.5, 0.3125, 0.5, 0.3125, 0.75, 0.375, 0.75, 0.375, 0.5, 0.375, 0.5, 0.375, 0.75, 0.625, 0.75, 0.625, 0.5, 0.375, 0.75, 0.375, 1.0, 0.625, 1.0, 0.625, 0.75, 0.125, 0.5, 0.125, 0.75, 0.375, 0.75, 0.375, 0.5, 0.625, 0.0, 0.625, 0.25, 0.625, 0.25, 0.625, 0.0, 0.375, 0.0, 0.375, 0.25, 0.625, 0.25, 0.625, 0.0, 0.375, 0.25, 0.375, 0.5, 0.625, 0.5, 0.625, 0.25, 0.375, 0.75, 0.375, 1.0, 0.625, 1.0, 0.625, 0.75, 0.125, 0.5, 0.125, 0.75, 0.375, 0.75, 0.375, 0.5, 0.625, 0.5, 0.625, 0.75, 0.875, 0.75, 0.875, 0.5, 0.625, 0.625, 0.625, 0.75, 0.75, 0.75, 0.75, 0.625, 0.375, 0.75, 0.375, 0.875, 0.625, 0.875, 0.625, 0.75, 0.6875, 0.5, 0.6875, 0.75, 0.75, 0.75, 0.75, 0.5, 0.375, 0.8125, 0.375, 0.875, 0.625, 0.875, 0.625, 0.8125, 0.375, 0.25, 0.375, 0.0, 0.375, 0.0, 0.375, 0.25, 0.375, 0.75, 0.375, 0.5, 0.375, 0.5, 0.375, 0.75, 0.125, 0.75, 0.125, 0.5, 0.125, 0.5, 0.125, 0.75, 0.125, 0.75, 0.125, 0.5, 0.125, 0.5, 0.125, 0.75, 0.375, 0.75, 0.375, 0.5, 0.375, 0.5, 0.375, 0.75, 0.375, 0.25, 0.375, 0.0, 0.375, 0.0, 0.375, 0.25, 0.375, 1.0, 0.375, 0.75, 0.375, 0.75, 0.375, 1.0, 0.375, 0.4375, 0.625, 0.4375, 0.625, 0.5, 0.375, 0.5, 0.375, 0.5, 0.625, 0.5, 0.625, 0.75, 0.375, 0.75, 0.3125, 0.5, 0.375, 0.5, 0.375, 0.75, 0.3125, 0.75, 0.6875, 0.5, 0.75, 0.5, 0.75, 0.75, 0.6875, 0.75, 0.375, 0.8125, 0.625, 0.8125, 0.625, 0.875, 0.375, 0.875, 0.375, 0.4375, 0.375, 0.5, 0.625, 0.5, 0.625, 0.4375, 0.375, 0.5, 0.375, 0.75, 0.625, 0.75, 0.625, 0.5, 0.3125, 0.5, 0.3125, 0.75, 0.375, 0.75, 0.375, 0.5, 0.6875, 0.5, 0.6875, 0.75, 0.75, 0.75, 0.75, 0.5, 0.375, 0.8125, 0.375, 0.875, 0.625, 0.875, 0.625, 0.8125, 0.625, 0.5, 0.625, 0.75, 0.875, 0.75, 0.875, 0.5, 0.375, 0.5, 0.375, 0.75, 0.375, 0.75, 0.375, 0.5, 0.625, 0.5, 0.625, 0.75, 0.625, 0.75, 0.625, 0.5, 0.625, 0.75, 0.625, 1.0, 0.625, 1.0, 0.625, 0.75, 0.625, 0.75, 0.625, 1.0, 0.625, 1.0, 0.625, 0.75, 0.625, 0.75, 0.625, 1.0, 0.625, 1.0, 0.625, 0.75, 0.625, 0.5, 0.625, 0.75, 0.625, 0.75, 0.625, 0.5, 0.625, 0.5, 0.625, 0.75, 0.625, 0.75, 0.625, 0.5, 0.375, 0.5, 0.375, 0.75, 0.375, 0.75, 0.375, 0.5, 0.375, 0.5, 0.375, 0.75, 0.375, 0.75, 0.375, 0.5, 0.625, 0.0, 0.625, 0.25, 0.625, 0.25, 0.625, 0.0, 0.625, 0.0, 0.625, 0.25, 0.625, 0.25, 0.625, 0.0, 0.625, 0.0, 0.625, 0.25, 0.625, 0.25, 0.625, 0.0, 0.625, 0.5, 0.625, 0.75, 0.875, 0.75, 0.875, 0.5, 0.375, 0.5, 0.375, 0.75, 0.375, 0.75, 0.375, 0.5, 0.625, 0.5, 0.625, 0.75, 0.625, 0.75, 0.625, 0.5, 0.625, 0.75, 0.625, 1.0, 0.625, 1.0, 0.625, 0.75, 0.625, 0.75, 0.625, 1.0, 0.625, 1.0, 0.625, 0.75, 0.625, 0.75, 0.625, 1.0, 0.625, 1.0, 0.625, 0.75, 0.625, 0.5, 0.625, 0.75, 0.625, 0.75, 0.625, 0.5, 0.625, 0.5, 0.625, 0.75, 0.625, 0.75, 0.625, 0.5, 0.375, 0.5, 0.375, 0.75, 0.375, 0.75, 0.375, 0.5, 0.375, 0.5, 0.375, 0.75, 0.375, 0.75, 0.375, 0.5, 0.625, 0.0, 0.625, 0.25, 0.625, 0.25, 0.625, 0.0, 0.625, 0.0, 0.625, 0.25, 0.625, 0.25, 0.625, 0.0, 0.375, 0.5, 0.375, 0.75, 0.375, 0.75, 0.375, 0.5, 0.625, 0.0, 0.625, 0.25, 0.625, 0.25, 0.625, 0.0, 0.625, 0.0, 0.625, 0.25, 0.625, 0.25, 0.625, 0.0, 0.625, 0.5, 0.625, 0.75, 0.875, 0.75, 0.875, 0.5, 0.625, 0.75, 0.625, 1.0, 0.625, 1.0, 0.625, 0.75, 0.625, 0.0, 0.625, 0.25, 0.625, 0.25, 0.625, 0.0, 0.625, 0.5, 0.625, 0.75, 0.625, 0.75, 0.625, 0.5, 0.375, 0.5, 0.375, 0.75, 0.375, 0.75, 0.375, 0.5, 0.625, 0.75, 0.625, 1.0, 0.625, 1.0, 0.625, 0.75, 0.625, 0.5, 0.625, 0.75, 0.625, 0.75, 0.625, 0.5, 0.625, 0.5, 0.625, 0.75, 0.625, 0.75, 0.625, 0.5, 0.375, 0.5, 0.375, 0.75, 0.375, 0.75, 0.375, 0.5, 0.625, 0.75, 0.625, 1.0, 0.625, 1.0, 0.625, 0.75, 0.625, 0.75, 0.625, 1.0, 0.625, 1.0, 0.625, 0.75, 0.625, 0.5, 0.625, 0.75, 0.625, 0.75, 0.625, 0.5, 0.625, 0.5, 0.625, 0.75, 0.625, 0.75, 0.625, 0.5, 0.625, 0.75, 0.625, 1.0, 0.625, 1.0, 0.625, 0.75, 0.625, 0.75, 0.625, 1.0, 0.625, 1.0, 0.625, 0.75, 0.375, 0.5, 0.375, 0.75, 0.375, 0.75, 0.375, 0.5, 0.625, 0.5, 0.625, 0.75, 0.875, 0.75, 0.875, 0.5, 0.625, 0.0, 0.625, 0.25, 0.625, 0.25, 0.625, 0.0, 0.625, 0.0, 0.625, 0.25, 0.625, 0.25, 0.625, 0.0, 0.625, 0.0, 0.625, 0.25, 0.625, 0.25, 0.625, 0.0, 0.375, 0.5, 0.375, 0.75, 0.375, 0.75, 0.375, 0.5, 0.375, 0.5, 0.375, 0.75, 0.375, 0.75, 0.375, 0.5, 0.625, 0.5, 0.625, 0.75, 0.625, 0.75, 0.625, 0.5, 0.5, 0.0, 0.5, 0.25, 0.625, 0.25, 0.625, 0.0, 0.5, 0.25, 0.5, 0.5, 0.625, 0.5, 0.625, 0.25, 0.5, 0.75, 0.5, 1.0, 0.625, 1.0, 0.625, 0.75, 0.125, 0.5, 0.125, 0.75, 0.375, 0.75, 0.375, 0.5, 0.625, 0.5, 0.625, 0.75, 0.875, 0.75, 0.875, 0.5, 0.625, 0.0, 0.625, 0.25, 0.625, 0.25, 0.625, 0.0, 0.375, 0.5, 0.375, 0.75, 0.375, 0.75, 0.375, 0.5, 0.625, 0.5, 0.625, 0.75, 0.625, 0.75, 0.625, 0.5, 0.625, 0.75, 0.625, 1.0, 0.625, 1.0, 0.625, 0.75, 0.375, 0.75, 0.375, 1.0, 0.5, 1.0, 0.5, 0.75, 0.375, 0.25, 0.375, 0.5, 0.5, 0.5, 0.5, 0.25, 0.375, 0.0, 0.375, 0.25, 0.5, 0.25, 0.5, 0.0, 0.625, 0.5, 0.625, 0.75, 0.625, 0.75, 0.625, 0.5, 0.375, 0.5, 0.375, 0.75, 0.375, 0.75, 0.375, 0.5, 0.625, 0.0, 0.625, 0.25, 0.625, 0.25, 0.625, 0.0, 0.625, 0.75, 0.625, 1.0, 0.625, 1.0, 0.625, 0.75, 0.375, 0.75, 0.375, 0.8125, 0.625, 0.8125, 0.625, 0.75, 0.625, 0.5, 0.625, 0.75, 0.6875, 0.75, 0.6875, 0.5, 0.25, 0.5, 0.25, 0.75, 0.3125, 0.75, 0.3125, 0.5, 0.375, 0.375, 0.375, 0.4375, 0.625, 0.4375, 0.625, 0.375, 0.375, 0.75, 0.625, 0.75, 0.625, 0.8125, 0.375, 0.8125, 0.625, 0.5, 0.6875, 0.5, 0.6875, 0.75, 0.625, 0.75, 0.25, 0.5, 0.3125, 0.5, 0.3125, 0.75, 0.25, 0.75, 0.375, 0.375, 0.625, 0.375, 0.625, 0.4375, 0.375, 0.4375, 0.375, 0.75, 0.375, 0.8125, 0.625, 0.8125, 0.625, 0.75, 0.625, 0.5, 0.625, 0.75, 0.6875, 0.75, 0.6875, 0.5, 0.25, 0.5, 0.25, 0.75, 0.3125, 0.75, 0.3125, 0.5, 0.375, 0.375, 0.375, 0.4375, 0.625, 0.4375, 0.625, 0.375, 0.375, 0.75, 0.625, 0.75, 0.625, 0.8125, 0.375, 0.8125, 0.625, 0.5, 0.6875, 0.5, 0.6875, 0.75, 0.625, 0.75, 0.25, 0.5, 0.3125, 0.5, 0.3125, 0.75, 0.25, 0.75, 0.375, 0.375, 0.625, 0.375, 0.625, 0.4375, 0.375, 0.4375, 0.375, 0.25, 0.625, 0.25, 0.625, 0.3125, 0.375, 0.3125, 0.125, 0.5, 0.1875, 0.5, 0.1875, 0.75, 0.125, 0.75, 0.1875, 0.5, 0.375, 0.5, 0.375, 0.75, 0.1875, 0.75, 0.375, 0.3125, 0.625, 0.3125, 0.625, 0.5, 0.375, 0.5, 0.625, 0.5, 0.8125, 0.5, 0.8125, 0.75, 0.625, 0.75, 0.375, 1.0, 0.375, 0.75, 0.375, 0.75, 0.375, 1.0, 0.375, 0.25, 0.375, 0.0, 0.375, 0.0, 0.375, 0.25, 0.375, 0.75, 0.375, 0.5, 0.375, 0.5, 0.375, 0.75, 0.375, 0.5, 0.375, 0.75, 0.375, 0.75, 0.375, 0.5, 0.125, 0.5, 0.125, 0.75, 0.125, 0.75, 0.125, 0.5, 0.375, 0.75, 0.375, 1.0, 0.375, 1.0, 0.375, 0.75, 0.125, 0.75, 0.125, 0.5, 0.125, 0.5, 0.125, 0.75, 0.375, 0.0, 0.375, 0.25, 0.375, 0.25, 0.375, 0.0])
me_cube_003.use_remesh_preserve_volume = False
me_cube_003.use_remesh_preserve_attributes = False
me_cube_003.use_mirror_vertex_groups = False
me_cube_003.update()
me_cube_007 = bpy.data.meshes.new('Cube.007')
me_cube_007.from_pydata([(-0.1675, -0.9, 0.1114), (-0.1675, -0.9, 2.02), (-0.1675, -0.8, 2.02), (0.1675, -0.9, 0.1114), (0.1675, -0.9, 2.02), (0.1675, -0.8, 2.02), (0.09806, -0.9, -0.001028), (0.07864, -0.9, 0.1114), (0.09806, -0.8306, -0.001028), (0.07864, -0.8111, 0.1114), (0.1675, -0.9, -0.001028), (0.1675, -0.9, 0.1114), (0.1675, -0.8306, -0.001028), (0.1675, -0.8111, 0.1114), (0.1675, -0.8, 0.1114), (-0.1675, -0.8, 0.1114), (-0.1675, 0.0, 0.1114), (-0.1675, -0.8, 0.1114), (-0.1675, -0.8, 0.2114), (0.1675, 0.0, 0.1114), (0.1675, -0.8, 0.1114), (0.1675, -0.8, 0.2114), (0.1675, 0.0, 0.2114), (-0.1675, 0.0, 0.2114), (-0.1675, 0.0, 0.5114), (-0.1675, -0.8, 0.5114), (-0.1675, -0.8, 0.6114), (0.1675, 0.0, 0.5114), (0.1675, -0.8, 0.5114), (0.1675, -0.8, 0.6114), (0.1675, 0.0, 0.6114), (-0.1675, 0.0, 0.6114), (0.1675, -0.3295, 0.6114), (0.1675, -0.3295, 1.92), (0.1675, -0.2295, 1.92), (0.1675, -0.2295, 0.6114), (-0.1675, 0.0, 1.92), (-0.1675, -0.8, 1.92), (-0.1675, -0.8, 2.02), (0.1675, 0.0, 1.92), (0.1675, -0.8, 1.92), (0.1675, -0.8, 2.02), (0.1675, 0.0, 2.02), (-0.1675, 0.0, 2.02), (0.1208, -0.2295, 0.6114), (0.1208, -0.2295, 1.92), (0.1208, -0.3295, 0.6114), (0.1208, -0.3295, 1.92), (-0.1675, -0.2605, 0.6114), (-0.1675, -0.2605, 1.92), (-0.1675, -0.2985, 0.6114), (-0.1675, -0.2985, 1.92), (0.1675, -0.2986, 0.6114), (0.1675, -0.2604, 0.6114), (0.1675, -0.2604, 1.92), (0.1675, -0.2986, 1.92), (0.1208, -0.2604, 1.92), (0.1208, -0.2986, 1.92), (0.1208, -0.2604, 0.6114), (0.1208, -0.2986, 0.6114), (-0.1675, -0.3295, 0.2114), (-0.1675, -0.3295, 0.5114), (-0.1675, -0.2295, 0.5114), (0.1675, -0.3295, 0.2114), (0.1675, -0.3295, 0.5114), (0.1675, -0.2295, 0.5114), (0.1675, -0.2295, 0.2114), (-0.1675, -0.2295, 0.2114), (-0.1675, -0.8306, -0.001028), (-0.1675, -0.8111, 0.1114), (-0.09806, -0.8306, -0.001028), (-0.07864, -0.8111, 0.1114), (-0.1675, -0.9, -0.001028), (-0.1675, -0.9, 0.1114), (-0.09806, -0.9, -0.001028), (-0.07864, -0.9, 0.1114), (-0.1675, -0.08886, -0.001028), (-0.1675, -0.08886, 0.1114), (-0.1386, -0.08886, -0.001028), (-0.1386, -0.08886, 0.1114), (-0.1386, 0.0, -0.001028), (-0.1386, 0.0, 0.1114), (-0.1675, -5.96e-08, -0.001028), (-0.1675, 0.0, 0.1114), (-0.1675, -0.2605, 0.8401), (-0.1675, -0.2605, 0.8715), (-0.1675, 0.0, 0.8401), (-0.1675, 0.0, 0.8715), (0.1208, -0.2605, 0.8401), (0.1208, -0.2605, 0.8715), (0.1208, 0.0, 0.8401), (0.1208, 0.0, 0.8715), (-0.1675, -0.2605, 1.182), (-0.1675, -0.2605, 1.213), (-0.1675, 0.0, 1.182), (-0.1675, 0.0, 1.213), (0.1208, -0.2605, 1.182), (0.1208, -0.2605, 1.213), (0.1208, 0.0, 1.182), (0.1208, 0.0, 1.213), (-0.1675, -0.2605, 1.532), (-0.1675, -0.2605, 1.563), (-0.1675, 0.0, 1.532), (-0.1675, 0.0, 1.563), (0.1208, -0.2605, 1.532), (0.1208, -0.2605, 1.563), (0.1208, 0.0, 1.532), (0.1208, 0.0, 1.563), (-0.1675, -0.8, 0.8401), (-0.1675, -0.8, 0.8715), (-0.1675, 0.0, 0.8401), (-0.1675, 0.0, 0.8715), (0.1208, -0.8, 0.8401), (0.1208, -0.8, 0.8715), (0.1208, 0.0, 0.8401), (0.1208, 0.0, 0.8715), (-0.1675, -0.8, 1.182), (-0.1675, -0.8, 1.213), (-0.1675, 0.0, 1.182), (-0.1675, 0.0, 1.213), (0.1208, -0.8, 1.182), (0.1208, -0.8, 1.213), (0.1208, 0.0, 1.182), (0.1208, 0.0, 1.213), (-0.1675, -0.8, 1.532), (-0.1675, -0.8, 1.563), (-0.1675, 0.0, 1.532), (-0.1675, 0.0, 1.563), (0.1208, -0.8, 1.532), (0.1208, -0.8, 1.563), (0.1208, 0.0, 1.532), (0.1208, 0.0, 1.563), (0.173, 0.0, 0.2138), (-0.1622, 0.0, 0.2138), (-0.1622, 0.0, 0.5089), (0.173, 0.0, 0.5089), (-0.1622, -0.2274, 0.5089), (0.173, -0.2274, 0.5089), (0.173, -0.2274, 0.2138), (-0.1622, -0.2274, 0.2138), (0.173, -0.7959, 0.5089), (-0.1558, -0.7959, 0.5089), (0.173, -0.7959, 0.2138), (-0.1558, -0.7959, 0.2138), (-0.1558, -0.3336, 0.2138), (-0.1558, -0.3336, 0.5089), (0.173, -0.3336, 0.2138), (0.173, -0.3336, 0.5089), (0.173, -0.6256, 0.4002), (0.173, -0.6256, 0.3225), (0.173, -0.5039, 0.3225), (0.173, -0.5039, 0.4002), (0.1775, -0.5039, 0.4002), (0.1775, -0.5039, 0.3225), (0.1775, -0.6256, 0.4002), (0.1775, -0.6256, 0.3225), (0.1796, -0.541, 0.3552), (0.1796, -0.5375, 0.3448), (0.1796, -0.5885, 0.3552), (0.1796, -0.592, 0.3448), (0.1796, -0.5367, 0.375), (0.1796, -0.5301, 0.375), (0.1796, -0.5928, 0.375), (0.1796, -0.5994, 0.375), (0.1774, -0.541, 0.3552), (0.1774, -0.5375, 0.3448), (0.1774, -0.5885, 0.3552), (0.1774, -0.592, 0.3448), (0.1774, -0.5367, 0.375), (0.1774, -0.5301, 0.375), (0.1774, -0.5928, 0.375), (0.1774, -0.5994, 0.375), (0.1796, -0.5377, 0.3659), (0.1796, -0.5296, 0.3633), (0.1774, -0.5377, 0.3659), (0.1773, -0.5296, 0.3633), (0.1796, -0.5999, 0.3633), (0.1796, -0.5918, 0.3659), (0.1773, -0.5999, 0.3633), (0.1774, -0.5918, 0.3659), (0.1796, -0.5727, 0.3485), (0.1796, -0.5568, 0.3485), (0.1796, -0.5745, 0.3392), (0.1796, -0.555, 0.3392), (0.1774, -0.5727, 0.3485), (0.1774, -0.5568, 0.3485), (0.1774, -0.5745, 0.3392), (0.1774, -0.555, 0.3392), (0.173, -0.06084, 0.4002), (0.173, -0.06084, 0.3225), (0.1775, -0.06084, 0.4002), (0.1775, -0.06084, 0.3225), (0.1796, -0.02379, 0.3552), (0.1796, -0.02727, 0.3448), (0.1796, -0.02805, 0.375), (0.1796, -0.03461, 0.375), (0.1774, -0.02379, 0.3552), (0.1774, -0.02727, 0.3448), (0.1774, -0.02805, 0.375), (0.1774, -0.03461, 0.375), (0.1775, -0.5648, 0.3225), (0.1775, -0.5648, 0.4002), (0.173, -0.5648, 0.3225), (0.173, -0.5648, 0.4002), (0.1796, -0.03514, 0.3633), (0.1796, -0.02701, 0.3659), (0.1773, -0.03514, 0.3633), (0.1774, -0.02701, 0.3659), (0.1796, -0.007931, 0.3485), (0.1774, -0.5648, 0.3392), (0.1796, -0.009787, 0.3392), (0.1774, -0.5648, 0.3485), (0.1774, -0.007931, 0.3485), (0.1796, -0.5648, 0.3392), (0.1774, -0.009787, 0.3392), (0.1796, -0.5648, 0.3485), (0.1796, -2.98e-08, 0.3485), (0.1796, 0.0, 0.3392), (0.1774, -2.98e-08, 0.3485), (0.1774, 0.0, 0.3392), (0.173, 0.0, 0.4002), (0.173, 0.0, 0.3225), (0.1775, 0.0, 0.4002), (0.1775, 0.0, 0.3225)], [], [(0, 1, 2, 15), (15, 2, 5, 14), (14, 5, 4, 3), (3, 4, 1, 0), (15, 14, 3, 0), (5, 2, 1, 4), (6, 7, 9, 8), (8, 9, 13, 12), (12, 13, 11, 10), (10, 11, 7, 6), (8, 12, 10, 6), (13, 9, 7, 11), (16, 17, 18, 23), (23, 18, 21, 22), (22, 21, 20, 19), (19, 20, 17, 16), (21, 18, 17, 20), (24, 25, 26, 31), (31, 26, 29, 30), (30, 29, 28, 27), (27, 28, 25, 24), (29, 26, 25, 28), (44, 45, 34, 35), (52, 55, 33, 32), (59, 52, 32, 46), (36, 37, 38, 43), (43, 38, 41, 42), (42, 41, 40, 39), (39, 40, 37, 36), (41, 38, 37, 40), (55, 57, 47, 33), (32, 33, 47, 46), (51, 49, 48, 50), (58, 59, 50, 48), (58, 48, 49, 56), (56, 49, 51, 57), (45, 44, 58, 56), (34, 45, 56, 54), (54, 56, 57, 55), (44, 35, 53, 58), (58, 53, 52, 59), (35, 34, 54, 53), (53, 54, 55, 52), (59, 57, 51, 50), (47, 57, 59, 46), (60, 61, 62, 67), (67, 62, 65, 66), (66, 65, 64, 63), (63, 64, 61, 60), (67, 66, 63, 60), (65, 62, 61, 64), (68, 69, 71, 70), (70, 71, 75, 74), (74, 75, 73, 72), (72, 73, 69, 68), (70, 74, 72, 68), (75, 71, 69, 73), (77, 76, 78, 79), (79, 78, 80, 81), (76, 77, 83, 82), (76, 82, 80, 78), (77, 79, 81, 83), (84, 85, 87, 86), (90, 91, 89, 88), (88, 89, 85, 84), (86, 90, 88, 84), (91, 87, 85, 89), (92, 93, 95, 94), (98, 99, 97, 96), (96, 97, 93, 92), (94, 98, 96, 92), (99, 95, 93, 97), (100, 101, 103, 102), (106, 107, 105, 104), (104, 105, 101, 100), (102, 106, 104, 100), (107, 103, 101, 105), (108, 109, 111, 110), (114, 115, 113, 112), (112, 113, 109, 108), (110, 114, 112, 108), (115, 111, 109, 113), (116, 117, 119, 118), (122, 123, 121, 120), (120, 121, 117, 116), (118, 122, 120, 116), (123, 119, 117, 121), (124, 125, 127, 126), (130, 131, 129, 128), (128, 129, 125, 124), (126, 130, 128, 124), (131, 127, 125, 129), (139, 138, 137, 136), (134, 136, 137, 135), (132, 138, 139, 133), (139, 136, 134, 133), (138, 132, 135, 137), (146, 144, 145, 147), (141, 140, 147, 145), (142, 140, 141, 143), (142, 143, 144, 146), (145, 144, 143, 141), (147, 140, 142, 146), (180, 158, 159, 182), (201, 154, 155, 200), (202, 150, 153, 200), (203, 148, 154, 201), (148, 149, 155, 154), (150, 151, 152, 153), (176, 177, 162, 163), (172, 173, 161, 160), (160, 161, 169, 168), (173, 157, 165, 175), (177, 158, 166, 179), (163, 162, 170, 171), (182, 159, 167, 186), (181, 156, 164, 185), (172, 160, 168, 174), (176, 163, 171, 178), (156, 172, 174, 164), (161, 173, 175, 169), (156, 157, 173, 172), (159, 176, 178, 167), (162, 177, 179, 170), (159, 158, 177, 176), (158, 180, 184, 166), (215, 181, 185, 211), (157, 183, 187, 165), (213, 182, 186, 209), (156, 181, 183, 157), (215, 180, 182, 213), (208, 192, 193, 210), (222, 190, 191, 223), (220, 188, 190, 222), (188, 189, 191, 190), (204, 205, 194, 195), (152, 201, 200, 153), (205, 192, 196, 207), (195, 194, 198, 199), (210, 193, 197, 214), (149, 202, 200, 155), (204, 195, 199, 206), (151, 203, 201, 152), (193, 204, 206, 197), (194, 205, 207, 198), (193, 192, 205, 204), (192, 208, 212, 196), (180, 215, 211, 184), (217, 210, 214, 219), (216, 208, 210, 217), (183, 213, 209, 187), (181, 215, 213, 183), (208, 216, 218, 212), (189, 221, 223, 191)])
_uv = me_cube_007.uv_layers.new(name='UVMap')
_uv.uv.foreach_set('vector', [0.375, 0.0, 0.625, 0.0, 0.625, 0.25, 0.375, 0.25, 0.375, 0.25, 0.625, 0.25, 0.625, 0.5, 0.375, 0.5, 0.375, 0.5, 0.625, 0.5, 0.625, 0.75, 0.375, 0.75, 0.375, 0.75, 0.625, 0.75, 0.625, 1.0, 0.375, 1.0, 0.125, 0.5, 0.375, 0.5, 0.375, 0.75, 0.125, 0.75, 0.625, 0.5, 0.875, 0.5, 0.875, 0.75, 0.625, 0.75, 0.375, 0.0, 0.625, 0.0, 0.625, 0.25, 0.375, 0.25, 0.375, 0.25, 0.625, 0.25, 0.625, 0.5, 0.375, 0.5, 0.375, 0.5, 0.625, 0.5, 0.625, 0.75, 0.375, 0.75, 0.375, 0.75, 0.625, 0.75, 0.625, 1.0, 0.375, 1.0, 0.125, 0.5, 0.375, 0.5, 0.375, 0.75, 0.125, 0.75, 0.625, 0.5, 0.875, 0.5, 0.875, 0.75, 0.625, 0.75, 0.375, 0.0, 0.625, 0.0, 0.625, 0.25, 0.375, 0.25, 0.375, 0.25, 0.625, 0.25, 0.625, 0.5, 0.375, 0.5, 0.375, 0.5, 0.625, 0.5, 0.625, 0.75, 0.375, 0.75, 0.375, 0.75, 0.625, 0.75, 0.625, 1.0, 0.375, 1.0, 0.625, 0.5, 0.875, 0.5, 0.875, 0.75, 0.625, 0.75, 0.375, 0.0, 0.625, 0.0, 0.625, 0.25, 0.375, 0.25, 0.375, 0.25, 0.625, 0.25, 0.625, 0.5, 0.375, 0.5, 0.375, 0.5, 0.625, 0.5, 0.625, 0.75, 0.375, 0.75, 0.375, 0.75, 0.625, 0.75, 0.625, 1.0, 0.375, 1.0, 0.625, 0.5, 0.875, 0.5, 0.875, 0.75, 0.625, 0.75, 0.375, 0.4167, 0.625, 0.4167, 0.625, 0.5, 0.375, 0.5, 0.375, 0.6667, 0.625, 0.6667, 0.625, 0.75, 0.375, 0.75, 0.2917, 0.6667, 0.375, 0.6667, 0.375, 0.75, 0.2917, 0.75, 0.375, 0.0, 0.625, 0.0, 0.625, 0.25, 0.375, 0.25, 0.375, 0.25, 0.625, 0.25, 0.625, 0.5, 0.375, 0.5, 0.375, 0.5, 0.625, 0.5, 0.625, 0.75, 0.375, 0.75, 0.375, 0.75, 0.625, 0.75, 0.625, 1.0, 0.375, 1.0, 0.625, 0.5, 0.875, 0.5, 0.875, 0.75, 0.625, 0.75, 0.625, 0.6667, 0.7083, 0.6667, 0.7083, 0.75, 0.625, 0.75, 0.375, 0.75, 0.625, 0.75, 0.625, 0.8333, 0.375, 0.8333, 0.625, 0.9167, 0.625, 0.3333, 0.2083, 0.5, 0.375, 0.9167, 0.2917, 0.5833, 0.2917, 0.6667, 0.375, 0.9167, 0.2083, 0.5, 0.2917, 0.5833, 0.2083, 0.5, 0.625, 0.3333, 0.7083, 0.5833, 0.7083, 0.5833, 0.625, 0.3333, 0.625, 0.9167, 0.7083, 0.6667, 0.7083, 0.5, 0.2917, 0.5, 0.2917, 0.5833, 0.7083, 0.5833, 0.625, 0.5, 0.7083, 0.5, 0.7083, 0.5833, 0.625, 0.5833, 0.625, 0.5833, 0.7083, 0.5833, 0.7083, 0.6667, 0.625, 0.6667, 0.2917, 0.5, 0.375, 0.5, 0.375, 0.5833, 0.2917, 0.5833, 0.2917, 0.5833, 0.375, 0.5833, 0.375, 0.6667, 0.2917, 0.6667, 0.375, 0.5, 0.625, 0.5, 0.625, 0.5833, 0.375, 0.5833, 0.375, 0.5833, 0.625, 0.5833, 0.625, 0.6667, 0.375, 0.6667, 0.2917, 0.6667, 0.7083, 0.6667, 0.625, 0.9167, 0.375, 0.9167, 0.625, 0.8333, 0.7083, 0.6667, 0.2917, 0.6667, 0.375, 0.8333, 0.375, 0.0, 0.625, 0.0, 0.625, 0.25, 0.375, 0.25, 0.375, 0.25, 0.625, 0.25, 0.625, 0.5, 0.375, 0.5, 0.375, 0.5, 0.625, 0.5, 0.625, 0.75, 0.375, 0.75, 0.375, 0.75, 0.625, 0.75, 0.625, 1.0, 0.375, 1.0, 0.125, 0.5, 0.375, 0.5, 0.375, 0.75, 0.125, 0.75, 0.625, 0.5, 0.875, 0.5, 0.875, 0.75, 0.625, 0.75, 0.375, 0.0, 0.625, 0.0, 0.625, 0.25, 0.375, 0.25, 0.375, 0.25, 0.625, 0.25, 0.625, 0.5, 0.375, 0.5, 0.375, 0.5, 0.625, 0.5, 0.625, 0.75, 0.375, 0.75, 0.375, 0.75, 0.625, 0.75, 0.625, 1.0, 0.375, 1.0, 0.125, 0.5, 0.375, 0.5, 0.375, 0.75, 0.125, 0.75, 0.625, 0.5, 0.875, 0.5, 0.875, 0.75, 0.625, 0.75, 0.0, 0.0, 0.0, 0.0, 0.0, 0.0, 0.0, 0.0, 0.0, 0.0, 0.0, 0.0, 0.0, 0.0, 0.0, 0.0, 0.0, 0.0, 0.0, 0.0, 0.0, 0.0, 0.0, 0.0, 0.0, 0.0, 0.0, 0.0, 0.0, 0.0, 0.0, 0.0, 0.0, 0.0, 0.0, 0.0, 0.0, 0.0, 0.0, 0.0, 0.375, 0.0, 0.625, 0.0, 0.625, 0.25, 0.375, 0.25, 0.375, 0.5, 0.625, 0.5, 0.625, 0.75, 0.375, 0.75, 0.375, 0.75, 0.625, 0.75, 0.625, 1.0, 0.375, 1.0, 0.125, 0.5, 0.375, 0.5, 0.375, 0.75, 0.125, 0.75, 0.625, 0.5, 0.875, 0.5, 0.875, 0.75, 0.625, 0.75, 0.375, 0.0, 0.625, 0.0, 0.625, 0.25, 0.375, 0.25, 0.375, 0.5, 0.625, 0.5, 0.625, 0.75, 0.375, 0.75, 0.375, 0.75, 0.625, 0.75, 0.625, 1.0, 0.375, 1.0, 0.125, 0.5, 0.375, 0.5, 0.375, 0.75, 0.125, 0.75, 0.625, 0.5, 0.875, 0.5, 0.875, 0.75, 0.625, 0.75, 0.375, 0.0, 0.625, 0.0, 0.625, 0.25, 0.375, 0.25, 0.375, 0.5, 0.625, 0.5, 0.625, 0.75, 0.375, 0.75, 0.375, 0.75, 0.625, 0.75, 0.625, 1.0, 0.375, 1.0, 0.125, 0.5, 0.375, 0.5, 0.375, 0.75, 0.125, 0.75, 0.625, 0.5, 0.875, 0.5, 0.875, 0.75, 0.625, 0.75, 0.375, 0.0, 0.625, 0.0, 0.625, 0.25, 0.375, 0.25, 0.375, 0.5, 0.625, 0.5, 0.625, 0.75, 0.375, 0.75, 0.375, 0.75, 0.625, 0.75, 0.625, 1.0, 0.375, 1.0, 0.125, 0.5, 0.375, 0.5, 0.375, 0.75, 0.125, 0.75, 0.625, 0.5, 0.875, 0.5, 0.875, 0.75, 0.625, 0.75, 0.375, 0.0, 0.625, 0.0, 0.625, 0.25, 0.375, 0.25, 0.375, 0.5, 0.625, 0.5, 0.625, 0.75, 0.375, 0.75, 0.375, 0.75, 0.625, 0.75, 0.625, 1.0, 0.375, 1.0, 0.125, 0.5, 0.375, 0.5, 0.375, 0.75, 0.125, 0.75, 0.625, 0.5, 0.875, 0.5, 0.875, 0.75, 0.625, 0.75, 0.375, 0.0, 0.625, 0.0, 0.625, 0.25, 0.375, 0.25, 0.375, 0.5, 0.625, 0.5, 0.625, 0.75, 0.375, 0.75, 0.375, 0.75, 0.625, 0.75, 0.625, 1.0, 0.375, 1.0, 0.125, 0.5, 0.375, 0.5, 0.375, 0.75, 0.125, 0.75, 0.625, 0.5, 0.875, 0.5, 0.875, 0.75, 0.625, 0.75, 0.375, 0.25, 0.375, 0.5, 0.625, 0.5, 0.625, 0.25, 0.0, 0.0, 0.625, 0.25, 0.625, 0.5, 0.0, 0.0, 0.0, 0.0, 0.375, 0.5, 0.375, 0.25, 0.0, 0.0, 0.375, 0.25, 0.625, 0.25, 0.0, 0.0, 0.0, 0.0, 0.375, 0.5, 0.0, 0.0, 0.0, 0.0, 0.625, 0.5, 0.375, 0.75, 0.375, 1.0, 0.625, 1.0, 0.625, 0.75, 0.0, 0.0, 0.0, 0.0, 0.625, 0.75, 0.625, 1.0, 0.0, 0.0, 0.0, 0.0, 0.0, 0.0, 0.0, 0.0, 0.0, 0.0, 0.0, 0.0, 0.375, 1.0, 0.375, 0.75, 0.625, 1.0, 0.375, 1.0, 0.0, 0.0, 0.0, 0.0, 0.625, 0.75, 0.0, 0.0, 0.0, 0.0, 0.375, 0.75, 0.2083, 0.25, 0.0, 0.0, 0.0, 0.0, 0.125, 0.25, 0.3125, 0.375, 0.0, 0.0, 0.0, 0.0, 0.1875, 0.375, 0.1875, 0.375, 0.375, 0.75, 0.375, 0.75, 0.1875, 0.375, 0.3125, 0.375, 0.0, 0.0, 0.0, 0.0, 0.3125, 0.375, 0.0, 0.0, 0.0, 0.0, 0.0, 0.0, 0.0, 0.0, 0.375, 0.75, 0.625, 0.75, 0.625, 0.75, 0.375, 0.75, 0.0, 0.0, 0.0, 0.0, 0.0, 0.0, 0.0, 0.0, 0.6448, 0.75, 0.3871, 0.75, 0.375, 0.75, 0.625, 0.75, 0.625, 0.75, 0.375, 0.75, 0.375, 0.75, 0.625, 0.75, 0.3871, 0.75, 0.375, 0.75, 0.375, 0.75, 0.375, 0.75, 0.0, 0.0, 0.0, 0.0, 0.0, 0.0, 0.0, 0.0, 0.0, 0.0, 0.0, 0.0, 0.0, 0.0, 0.0, 0.0, 0.125, 0.25, 0.0, 0.0, 0.0, 0.0, 0.125, 0.25, 0.4167, 0.5, 0.625, 0.75, 0.625, 0.75, 0.4167, 0.5, 0.6448, 0.75, 0.625, 0.75, 0.625, 0.75, 0.6295, 0.75, 0.0, 0.0, 0.0, 0.0, 0.0, 0.0, 0.0, 0.0, 0.625, 0.75, 0.6448, 0.75, 0.6295, 0.75, 0.625, 0.75, 0.375, 0.75, 0.3871, 0.75, 0.375, 0.75, 0.375, 0.75, 0.625, 0.75, 0.375, 0.75, 0.3871, 0.75, 0.6448, 0.75, 0.0, 0.0, 0.0, 0.0, 0.0, 0.0, 0.0, 0.0, 0.0, 0.0, 0.0, 0.0, 0.0, 0.0, 0.0, 0.0, 0.0, 0.0, 0.0, 0.0, 0.0, 0.0, 0.0, 0.0, 0.0, 0.0, 0.2083, 0.25, 0.2083, 0.25, 0.0, 0.0, 0.3125, 0.375, 0.4167, 0.5, 0.4167, 0.5, 0.3125, 0.375, 0.375, 0.75, 0.25, 0.5, 0.25, 0.5, 0.375, 0.75, 0.1875, 0.375, 0.125, 0.25, 0.125, 0.25, 0.1875, 0.375, 0.625, 0.75, 0.4167, 0.5, 0.25, 0.5, 0.375, 0.75, 0.3125, 0.375, 0.2083, 0.25, 0.125, 0.25, 0.1875, 0.375, 0.2083, 0.25, 0.0, 0.0, 0.0, 0.0, 0.125, 0.25, 0.3125, 0.375, 0.0, 0.0, 0.0, 0.0, 0.1875, 0.375, 0.3125, 0.375, 0.0, 0.0, 0.0, 0.0, 0.3125, 0.375, 0.0, 0.0, 0.0, 0.0, 0.0, 0.0, 0.0, 0.0, 0.0, 0.0, 0.0, 0.0, 0.0, 0.0, 0.0, 0.0, 0.625, 0.75, 0.3125, 0.375, 0.1875, 0.375, 0.375, 0.75, 0.0, 0.0, 0.0, 0.0, 0.0, 0.0, 0.0, 0.0, 0.0, 0.0, 0.0, 0.0, 0.0, 0.0, 0.0, 0.0, 0.125, 0.25, 0.0, 0.0, 0.0, 0.0, 0.125, 0.25, 0.0, 0.0, 0.1875, 0.375, 0.1875, 0.375, 0.0, 0.0, 0.0, 0.0, 0.0, 0.0, 0.0, 0.0, 0.0, 0.0, 0.625, 0.75, 0.3125, 0.375, 0.3125, 0.375, 0.625, 0.75, 0.0, 0.0, 0.0, 0.0, 0.0, 0.0, 0.0, 0.0, 0.0, 0.0, 0.0, 0.0, 0.0, 0.0, 0.0, 0.0, 0.0, 0.0, 0.0, 0.0, 0.0, 0.0, 0.0, 0.0, 0.0, 0.0, 0.2083, 0.25, 0.2083, 0.25, 0.0, 0.0, 0.2083, 0.25, 0.3125, 0.375, 0.3125, 0.375, 0.2083, 0.25, 0.1875, 0.375, 0.125, 0.25, 0.125, 0.25, 0.1875, 0.375, 0.3125, 0.375, 0.2083, 0.25, 0.125, 0.25, 0.1875, 0.375, 0.25, 0.5, 0.1875, 0.375, 0.1875, 0.375, 0.25, 0.5, 0.4167, 0.5, 0.3125, 0.375, 0.1875, 0.375, 0.25, 0.5, 0.2083, 0.25, 0.3125, 0.375, 0.3125, 0.375, 0.2083, 0.25, 0.0, 0.0, 0.1875, 0.375, 0.1875, 0.375, 0.0, 0.0])
me_cube_007.use_remesh_preserve_volume = False
me_cube_007.use_remesh_preserve_attributes = False
me_cube_007.use_mirror_vertex_groups = False
me_cube_007.update()
me_cube_008 = bpy.data.meshes.new('Cube.008')
me_cube_008.from_pydata([(2.243, -0.8685, -0.8752), (2.243, -0.8685, 0.9666), (2.243, 0.8685, -0.8752), (2.243, 0.8685, 0.9666), (3.217, -0.8685, -0.8752), (3.217, -0.8685, 0.9666), (3.217, 0.8685, -0.8752), (3.217, 0.8685, 0.9666)], [], [(0, 1, 3, 2), (2, 3, 7, 6), (6, 7, 5, 4), (4, 5, 1, 0), (2, 6, 4, 0), (7, 3, 1, 5)])
_uv = me_cube_008.uv_layers.new(name='UVMap')
_uv.uv.foreach_set('vector', [0.375, 0.0, 0.625, 0.0, 0.625, 0.25, 0.375, 0.25, 0.375, 0.25, 0.625, 0.25, 0.625, 0.5, 0.375, 0.5, 0.375, 0.5, 0.625, 0.5, 0.625, 0.75, 0.375, 0.75, 0.375, 0.75, 0.625, 0.75, 0.625, 1.0, 0.375, 1.0, 0.125, 0.5, 0.375, 0.5, 0.375, 0.75, 0.125, 0.75, 0.625, 0.5, 0.875, 0.5, 0.875, 0.75, 0.625, 0.75])
me_cube_008.use_remesh_preserve_volume = False
me_cube_008.use_remesh_preserve_attributes = False
me_cube_008.use_mirror_vertex_groups = False
me_cube_008.update()
me_cube_011 = bpy.data.meshes.new('Cube.011')
me_cube_011.from_pydata([(-2.0, 0.0, 0.0), (-2.0, 0.0, 2.0), (-2.0, 2.0, 0.0), (-2.0, 2.0, 2.0), (0.0, 0.0, 0.0), (0.0, 0.0, 2.0), (0.0, 2.0, 0.0), (0.0, 2.0, 2.0)], [], [(0, 1, 3, 2), (2, 3, 7, 6), (6, 7, 5, 4), (4, 5, 1, 0), (2, 6, 4, 0), (7, 3, 1, 5)])
_uv = me_cube_011.uv_layers.new(name='UVMap')
_uv.uv.foreach_set('vector', [0.375, 0.0, 0.625, 0.0, 0.625, 0.25, 0.375, 0.25, 0.375, 0.25, 0.625, 0.25, 0.625, 0.5, 0.375, 0.5, 0.375, 0.5, 0.625, 0.5, 0.625, 0.75, 0.375, 0.75, 0.375, 0.75, 0.625, 0.75, 0.625, 1.0, 0.375, 1.0, 0.125, 0.5, 0.375, 0.5, 0.375, 0.75, 0.125, 0.75, 0.625, 0.5, 0.875, 0.5, 0.875, 0.75, 0.625, 0.75])
me_cube_011.use_remesh_preserve_volume = False
me_cube_011.use_remesh_preserve_attributes = False
me_cube_011.use_mirror_vertex_groups = False
me_cube_011.update()
me_cube_013 = bpy.data.meshes.new('Cube.013')
me_cube_013.from_pydata([(-2.0, 0.5968, 0.0), (-2.0, 0.5968, 1.877), (-2.0, 0.9371, 0.0), (-2.0, 0.9371, 1.877), (0.0, 0.5968, 0.0), (0.0, 0.5968, 1.877), (0.0, 0.9371, 0.0), (0.0, 0.9371, 1.877), (-2.0, 0.5968, 1.774), (-2.0, 0.9371, 1.774), (0.0, 0.9371, 1.774), (0.0, 0.5968, 1.774), (-2.0, 1.894, 1.877), (0.0, 1.894, 1.877), (-2.0, 1.894, 1.774), (0.0, 1.894, 1.774), (-1.0, 0.9371, 0.0), (-1.0, 0.9371, 1.877), (-1.0, 0.5968, 0.0), (-1.0, 0.5968, 1.877), (-1.0, 0.0, 1.774), (-1.0, 0.9371, 1.774), (-1.0, 1.894, 1.877), (-1.0, 1.894, 1.774), (-1.167, 0.9371, -1.192e-07), (-1.833, 0.9371, -1.192e-07), (-1.167, 0.5968, 1.877), (-1.833, 0.5968, 1.877), (-1.167, 0.0, 1.774), (-1.833, 0.0, 1.774), (-1.833, 0.9371, 1.877), (-1.167, 0.9371, 1.877), (-1.833, 0.5968, -1.192e-07), (-1.167, 0.5968, -1.192e-07), (-1.833, 0.9371, 1.774), (-1.167, 0.9371, 1.774), (-1.833, 1.894, 1.877), (-1.167, 1.894, 1.877), (-1.833, 1.894, 1.774), (-1.167, 1.894, 1.774), (-0.8333, 0.9371, 1.877), (-0.1667, 0.9371, 1.877), (-0.8333, 0.5968, -1.192e-07), (-0.1667, 0.5968, -1.192e-07), (-0.8333, 0.9371, 1.774), (-0.1667, 0.9371, 1.774), (-0.8333, 1.894, 1.877), (-0.1667, 1.894, 1.877), (-0.8333, 1.894, 1.774), (-0.1667, 1.894, 1.774), (-0.1667, 0.9371, -1.192e-07), (-0.8333, 0.9371, -1.192e-07), (-0.1667, 0.5968, 1.877), (-0.8333, 0.5968, 1.877), (-0.1667, 0.0, 1.774), (-0.8333, 0.0, 1.774), (-2.0, 0.9371, 1.539), (-2.0, 0.9371, 0.2343), (0.0, 0.9371, 1.539), (0.0, 0.9371, 0.2343), (0.0, 0.5968, 1.539), (0.0, 0.5968, 0.2343), (-2.0, 0.5968, 0.2343), (-2.0, 0.5968, 1.539), (-1.0, 0.9371, 1.539), (-1.0, 0.9371, 0.2343), (-1.0, 0.0, 1.539), (-1.0, 0.0, 0.2343), (-1.833, 0.9371, 1.539), (-1.833, 0.9371, 0.2343), (-1.167, 0.9371, 1.539), (-1.167, 0.9371, 0.2343), (-1.167, 0.0, 1.539), (-1.167, 0.0, 0.2343), (-1.833, 0.0, 1.539), (-1.833, 0.0, 0.2343), (-0.1667, 0.0, 1.539), (-0.1667, 0.0, 0.2343), (-0.8333, 0.0, 1.539), (-0.8333, 0.0, 0.2343), (-0.8333, 0.9371, 1.539), (-0.8333, 0.9371, 0.2343), (-0.1667, 0.9371, 1.539), (-0.1667, 0.9371, 0.2343), (-1.772, 0.7636, 1.419), (-1.772, 0.7636, 0.3546), (-1.228, 0.7636, 1.419), (-1.228, 0.7636, 0.3546), (-0.7719, 0.7636, 1.419), (-0.7719, 0.7636, 0.3546), (-0.2281, 0.7636, 1.419), (-0.2281, 0.7636, 0.3546), (-1.703, 0.9319, 1.285), (-1.703, 0.9319, 0.4887), (-1.297, 0.9319, 1.285), (-1.297, 0.9319, 0.4887), (-0.7034, 0.9319, 1.285), (-0.7034, 0.9319, 0.4887), (-0.2966, 0.9319, 1.285), (-0.2966, 0.9319, 0.4887), (-1.685, 0.6842, 1.249), (-1.685, 0.6842, 0.5248), (-1.315, 0.6842, 1.249), (-1.315, 0.6842, 0.5248), (-0.6849, 0.6842, 1.249), (-0.6849, 0.6842, 0.5248), (-0.3151, 0.6842, 1.249), (-0.3151, 0.6842, 0.5248)], [], [(8, 1, 3, 9), (9, 3, 12, 14), (10, 7, 5, 11), (29, 27, 1, 8), (50, 6, 4, 43), (30, 3, 1, 27), (74, 29, 8, 63), (58, 10, 11, 60), (82, 45, 10, 58), (63, 8, 9, 56), (49, 47, 13, 15), (34, 9, 14, 38), (41, 7, 13, 47), (7, 10, 15, 13), (31, 17, 22, 37), (44, 21, 23, 48), (39, 37, 22, 23), (70, 35, 21, 64), (78, 55, 20, 66), (40, 17, 19, 53), (24, 16, 18, 33), (55, 53, 19, 20), (2, 25, 32, 0), (25, 24, 33, 32), (56, 9, 34, 68), (68, 34, 35, 70), (14, 12, 36, 38), (38, 36, 37, 39), (3, 30, 36, 12), (30, 31, 37, 36), (21, 35, 39, 23), (35, 34, 38, 39), (66, 20, 28, 72), (72, 28, 29, 74), (17, 31, 26, 19), (31, 30, 27, 26), (20, 19, 26, 28), (28, 26, 27, 29), (11, 5, 52, 54), (54, 52, 53, 55), (7, 41, 52, 5), (41, 40, 53, 52), (60, 11, 54, 76), (76, 54, 55, 78), (10, 45, 49, 15), (45, 44, 48, 49), (17, 40, 46, 22), (40, 41, 47, 46), (23, 22, 46, 48), (48, 46, 47, 49), (64, 21, 44, 80), (80, 44, 45, 82), (16, 51, 42, 18), (51, 50, 43, 42), (51, 81, 83, 50), (83, 81, 89, 91), (16, 65, 81, 51), (65, 64, 80, 81), (43, 77, 79, 42), (77, 76, 78, 79), (4, 61, 77, 43), (61, 60, 76, 77), (33, 73, 75, 32), (73, 72, 74, 75), (18, 67, 73, 33), (67, 66, 72, 73), (25, 69, 71, 24), (68, 70, 86, 84), (2, 57, 69, 25), (57, 56, 68, 69), (42, 79, 67, 18), (79, 78, 66, 67), (24, 71, 65, 16), (71, 70, 64, 65), (0, 62, 57, 2), (62, 63, 56, 57), (50, 83, 59, 6), (83, 82, 58, 59), (6, 59, 61, 4), (59, 58, 60, 61), (32, 75, 62, 0), (75, 74, 63, 62), (88, 90, 98, 96), (84, 86, 94, 92), (70, 71, 87, 86), (69, 68, 84, 85), (71, 69, 85, 87), (80, 82, 90, 88), (82, 83, 91, 90), (81, 80, 88, 89), (97, 96, 104, 105), (99, 97, 105, 107), (90, 91, 99, 98), (86, 87, 95, 94), (87, 85, 93, 95), (91, 89, 97, 99), (89, 88, 96, 97), (85, 84, 92, 93), (105, 104, 106, 107), (101, 100, 102, 103), (93, 92, 100, 101), (92, 94, 102, 100), (96, 98, 106, 104), (98, 99, 107, 106), (94, 95, 103, 102), (95, 93, 101, 103)])
_uv = me_cube_013.uv_layers.new(name='UVMap')
_uv.uv.foreach_set('vector', [0.5967, 0.0, 0.625, 0.0, 0.625, 0.25, 0.5967, 0.25, 0.5967, 0.25, 0.625, 0.25, 0.625, 0.25, 0.5967, 0.25, 0.5967, 0.5, 0.625, 0.5, 0.625, 0.75, 0.5967, 0.75, 0.5967, 0.9583, 0.625, 0.9583, 0.625, 1.0, 0.5967, 1.0, 0.3333, 0.5, 0.375, 0.5, 0.375, 0.75, 0.3333, 0.75, 0.8333, 0.5, 0.875, 0.5, 0.875, 0.75, 0.8333, 0.75, 0.5228, 0.9583, 0.5967, 0.9583, 0.5967, 1.0, 0.5228, 1.0, 0.5228, 0.5, 0.5967, 0.5, 0.5967, 0.75, 0.5228, 0.75, 0.5228, 0.4583, 0.5967, 0.4583, 0.5967, 0.5, 0.5228, 0.5, 0.5228, 0.0, 0.5967, 0.0, 0.5967, 0.25, 0.5228, 0.25, 0.5967, 0.4583, 0.625, 0.4583, 0.625, 0.5, 0.5967, 0.5, 0.5967, 0.2917, 0.5967, 0.25, 0.5967, 0.25, 0.5967, 0.2917, 0.6667, 0.5, 0.625, 0.5, 0.625, 0.5, 0.6667, 0.5, 0.625, 0.5, 0.5967, 0.5, 0.5967, 0.5, 0.625, 0.5, 0.7917, 0.5, 0.75, 0.5, 0.75, 0.5, 0.7917, 0.5, 0.5967, 0.4167, 0.5967, 0.375, 0.5967, 0.375, 0.5967, 0.4167, 0.5967, 0.3333, 0.625, 0.3333, 0.625, 0.375, 0.5967, 0.375, 0.5228, 0.3333, 0.5967, 0.3333, 0.5967, 0.375, 0.5228, 0.375, 0.5228, 0.8333, 0.5967, 0.8333, 0.5967, 0.875, 0.5228, 0.875, 0.7083, 0.5, 0.75, 0.5, 0.75, 0.75, 0.7083, 0.75, 0.2083, 0.5, 0.25, 0.5, 0.25, 0.75, 0.2083, 0.75, 0.5967, 0.8333, 0.625, 0.8333, 0.625, 0.875, 0.5967, 0.875, 0.125, 0.5, 0.1667, 0.5, 0.1667, 0.75, 0.125, 0.75, 0.1667, 0.5, 0.2083, 0.5, 0.2083, 0.75, 0.1667, 0.75, 0.5228, 0.25, 0.5967, 0.25, 0.5967, 0.2917, 0.5228, 0.2917, 0.5228, 0.2917, 0.5967, 0.2917, 0.5967, 0.3333, 0.5228, 0.3333, 0.5967, 0.25, 0.625, 0.25, 0.625, 0.2917, 0.5967, 0.2917, 0.5967, 0.2917, 0.625, 0.2917, 0.625, 0.3333, 0.5967, 0.3333, 0.875, 0.5, 0.8333, 0.5, 0.8333, 0.5, 0.875, 0.5, 0.8333, 0.5, 0.7917, 0.5, 0.7917, 0.5, 0.8333, 0.5, 0.5967, 0.375, 0.5967, 0.3333, 0.5967, 0.3333, 0.5967, 0.375, 0.5967, 0.3333, 0.5967, 0.2917, 0.5967, 0.2917, 0.5967, 0.3333, 0.5228, 0.875, 0.5967, 0.875, 0.5967, 0.9167, 0.5228, 0.9167, 0.5228, 0.9167, 0.5967, 0.9167, 0.5967, 0.9583, 0.5228, 0.9583, 0.75, 0.5, 0.7917, 0.5, 0.7917, 0.75, 0.75, 0.75, 0.7917, 0.5, 0.8333, 0.5, 0.8333, 0.75, 0.7917, 0.75, 0.5967, 0.875, 0.625, 0.875, 0.625, 0.9167, 0.5967, 0.9167, 0.5967, 0.9167, 0.625, 0.9167, 0.625, 0.9583, 0.5967, 0.9583, 0.5967, 0.75, 0.625, 0.75, 0.625, 0.7917, 0.5967, 0.7917, 0.5967, 0.7917, 0.625, 0.7917, 0.625, 0.8333, 0.5967, 0.8333, 0.625, 0.5, 0.6667, 0.5, 0.6667, 0.75, 0.625, 0.75, 0.6667, 0.5, 0.7083, 0.5, 0.7083, 0.75, 0.6667, 0.75, 0.5228, 0.75, 0.5967, 0.75, 0.5967, 0.7917, 0.5228, 0.7917, 0.5228, 0.7917, 0.5967, 0.7917, 0.5967, 0.8333, 0.5228, 0.8333, 0.5967, 0.5, 0.5967, 0.4583, 0.5967, 0.4583, 0.5967, 0.5, 0.5967, 0.4583, 0.5967, 0.4167, 0.5967, 0.4167, 0.5967, 0.4583, 0.75, 0.5, 0.7083, 0.5, 0.7083, 0.5, 0.75, 0.5, 0.7083, 0.5, 0.6667, 0.5, 0.6667, 0.5, 0.7083, 0.5, 0.5967, 0.375, 0.625, 0.375, 0.625, 0.4167, 0.5967, 0.4167, 0.5967, 0.4167, 0.625, 0.4167, 0.625, 0.4583, 0.5967, 0.4583, 0.5228, 0.375, 0.5967, 0.375, 0.5967, 0.4167, 0.5228, 0.4167, 0.5228, 0.4167, 0.5967, 0.4167, 0.5967, 0.4583, 0.5228, 0.4583, 0.25, 0.5, 0.2917, 0.5, 0.2917, 0.75, 0.25, 0.75, 0.2917, 0.5, 0.3333, 0.5, 0.3333, 0.75, 0.2917, 0.75, 0.375, 0.4167, 0.4489, 0.4167, 0.4489, 0.4583, 0.375, 0.4583, 0.4489, 0.4583, 0.4489, 0.4167, 0.4489, 0.4167, 0.4489, 0.4583, 0.375, 0.375, 0.4489, 0.375, 0.4489, 0.4167, 0.375, 0.4167, 0.4489, 0.375, 0.5228, 0.375, 0.5228, 0.4167, 0.4489, 0.4167, 0.375, 0.7917, 0.4489, 0.7917, 0.4489, 0.8333, 0.375, 0.8333, 0.4489, 0.7917, 0.5228, 0.7917, 0.5228, 0.8333, 0.4489, 0.8333, 0.375, 0.75, 0.4489, 0.75, 0.4489, 0.7917, 0.375, 0.7917, 0.4489, 0.75, 0.5228, 0.75, 0.5228, 0.7917, 0.4489, 0.7917, 0.375, 0.9167, 0.4489, 0.9167, 0.4489, 0.9583, 0.375, 0.9583, 0.4489, 0.9167, 0.5228, 0.9167, 0.5228, 0.9583, 0.4489, 0.9583, 0.375, 0.875, 0.4489, 0.875, 0.4489, 0.9167, 0.375, 0.9167, 0.4489, 0.875, 0.5228, 0.875, 0.5228, 0.9167, 0.4489, 0.9167, 0.375, 0.2917, 0.4489, 0.2917, 0.4489, 0.3333, 0.375, 0.3333, 0.5228, 0.2917, 0.5228, 0.3333, 0.5228, 0.3333, 0.5228, 0.2917, 0.375, 0.25, 0.4489, 0.25, 0.4489, 0.2917, 0.375, 0.2917, 0.4489, 0.25, 0.5228, 0.25, 0.5228, 0.2917, 0.4489, 0.2917, 0.375, 0.8333, 0.4489, 0.8333, 0.4489, 0.875, 0.375, 0.875, 0.4489, 0.8333, 0.5228, 0.8333, 0.5228, 0.875, 0.4489, 0.875, 0.375, 0.3333, 0.4489, 0.3333, 0.4489, 0.375, 0.375, 0.375, 0.4489, 0.3333, 0.5228, 0.3333, 0.5228, 0.375, 0.4489, 0.375, 0.375, 0.0, 0.4489, 0.0, 0.4489, 0.25, 0.375, 0.25, 0.4489, 0.0, 0.5228, 0.0, 0.5228, 0.25, 0.4489, 0.25, 0.375, 0.4583, 0.4489, 0.4583, 0.4489, 0.5, 0.375, 0.5, 0.4489, 0.4583, 0.5228, 0.4583, 0.5228, 0.5, 0.4489, 0.5, 0.375, 0.5, 0.4489, 0.5, 0.4489, 0.75, 0.375, 0.75, 0.4489, 0.5, 0.5228, 0.5, 0.5228, 0.75, 0.4489, 0.75, 0.375, 0.9583, 0.4489, 0.9583, 0.4489, 1.0, 0.375, 1.0, 0.4489, 0.9583, 0.5228, 0.9583, 0.5228, 1.0, 0.4489, 1.0, 0.5228, 0.4167, 0.5228, 0.4583, 0.5228, 0.4583, 0.5228, 0.4167, 0.5228, 0.2917, 0.5228, 0.3333, 0.5228, 0.3333, 0.5228, 0.2917, 0.5228, 0.3333, 0.4489, 0.3333, 0.4489, 0.3333, 0.5228, 0.3333, 0.4489, 0.2917, 0.5228, 0.2917, 0.5228, 0.2917, 0.4489, 0.2917, 0.4489, 0.3333, 0.4489, 0.2917, 0.4489, 0.2917, 0.4489, 0.3333, 0.5228, 0.4167, 0.5228, 0.4583, 0.5228, 0.4583, 0.5228, 0.4167, 0.5228, 0.4583, 0.4489, 0.4583, 0.4489, 0.4583, 0.5228, 0.4583, 0.4489, 0.4167, 0.5228, 0.4167, 0.5228, 0.4167, 0.4489, 0.4167, 0.4489, 0.4167, 0.5228, 0.4167, 0.5228, 0.4167, 0.4489, 0.4167, 0.4489, 0.4583, 0.4489, 0.4167, 0.4489, 0.4167, 0.4489, 0.4583, 0.5228, 0.4583, 0.4489, 0.4583, 0.4489, 0.4583, 0.5228, 0.4583, 0.5228, 0.3333, 0.4489, 0.3333, 0.4489, 0.3333, 0.5228, 0.3333, 0.4489, 0.3333, 0.4489, 0.2917, 0.4489, 0.2917, 0.4489, 0.3333, 0.4489, 0.4583, 0.4489, 0.4167, 0.4489, 0.4167, 0.4489, 0.4583, 0.4489, 0.4167, 0.5228, 0.4167, 0.5228, 0.4167, 0.4489, 0.4167, 0.4489, 0.2917, 0.5228, 0.2917, 0.5228, 0.2917, 0.4489, 0.2917, 0.4489, 0.4167, 0.5228, 0.4167, 0.5228, 0.4583, 0.4489, 0.4583, 0.4489, 0.2917, 0.5228, 0.2917, 0.5228, 0.3333, 0.4489, 0.3333, 0.4489, 0.2917, 0.5228, 0.2917, 0.5228, 0.2917, 0.4489, 0.2917, 0.5228, 0.2917, 0.5228, 0.3333, 0.5228, 0.3333, 0.5228, 0.2917, 0.5228, 0.4167, 0.5228, 0.4583, 0.5228, 0.4583, 0.5228, 0.4167, 0.5228, 0.4583, 0.4489, 0.4583, 0.4489, 0.4583, 0.5228, 0.4583, 0.5228, 0.3333, 0.4489, 0.3333, 0.4489, 0.3333, 0.5228, 0.3333, 0.4489, 0.3333, 0.4489, 0.2917, 0.4489, 0.2917, 0.4489, 0.3333])
me_cube_013.use_remesh_preserve_volume = False
me_cube_013.use_remesh_preserve_attributes = False
me_cube_013.use_mirror_vertex_groups = False
me_cube_013.update()

# ---- objects
ob_cube = bpy.data.objects.new('Cube', me_cube_001)
ob_cube_001 = bpy.data.objects.new('Cube.001', me_cube_002)
ob_cube_002 = bpy.data.objects.new('Cube.002', me_cube_002)
ob_cube_003 = bpy.data.objects.new('Cube.003', me_cube_002)
ob_cube_004 = bpy.data.objects.new('Cube.004', me_cube_002)
ob_cube_005 = bpy.data.objects.new('Cube.005', me_cube_003)
ob_cube_007 = bpy.data.objects.new('Cube.007', me_cube_007)
ob_cube_006 = bpy.data.objects.new('Cube.006', me_cube_008)
ob_cube_008 = bpy.data.objects.new('Cube.008', me_cube_011)
ob_cube_009 = bpy.data.objects.new('Cube.009', me_cube_013)

# ---- transforms, parenting, visibility, modifiers, constraints
ob_cube.location = (-7.451e-09, 0.0, 0.75)
ob_cube.lineart.crease_threshold = 0.0
_m = ob_cube.modifiers.new('Bevel', 'BEVEL')
_m.width = 0.005
_m.width_pct = 0.005
_m.segments = 2
_m.limit_method = 'NONE'
_m.profile = 0.6333
_m = ob_cube.modifiers.new('Subdivision', 'SUBSURF')
_m.uv_smooth = 'PRESERVE_CORNERS'
_m.show_only_control_edges = False
ob_cube_001.location = (-0.3611, 0.821, 0.7372)
ob_cube_001.scale = (0.04395, 0.04395, 0.52)
ob_cube_001.lineart.crease_threshold = 0.0
_m = ob_cube_001.modifiers.new('Bevel', 'BEVEL')
_m.angle_limit = 1.326
_m = ob_cube_001.modifiers.new('Subdivision', 'SUBSURF')
_m.uv_smooth = 'PRESERVE_CORNERS'
_m.levels = 2
_m.show_only_control_edges = False
ob_cube_002.location = (0.3611, 0.821, 0.7372)
ob_cube_002.scale = (0.04395, 0.04395, 0.52)
ob_cube_002.lineart.crease_threshold = 0.0
_m = ob_cube_002.modifiers.new('Bevel', 'BEVEL')
_m.angle_limit = 1.326
_m = ob_cube_002.modifiers.new('Subdivision', 'SUBSURF')
_m.uv_smooth = 'PRESERVE_CORNERS'
_m.levels = 2
_m.show_only_control_edges = False
ob_cube_003.location = (0.3611, -0.821, 0.7372)
ob_cube_003.scale = (0.04395, 0.04395, 0.52)
ob_cube_003.lineart.crease_threshold = 0.0
_m = ob_cube_003.modifiers.new('Bevel', 'BEVEL')
_m.angle_limit = 1.326
_m = ob_cube_003.modifiers.new('Subdivision', 'SUBSURF')
_m.uv_smooth = 'PRESERVE_CORNERS'
_m.levels = 2
_m.show_only_control_edges = False
ob_cube_004.location = (-0.3611, -0.821, 0.7372)
ob_cube_004.scale = (0.04395, 0.04395, 0.52)
ob_cube_004.lineart.crease_threshold = 0.0
_m = ob_cube_004.modifiers.new('Bevel', 'BEVEL')
_m.angle_limit = 1.326
_m = ob_cube_004.modifiers.new('Subdivision', 'SUBSURF')
_m.uv_smooth = 'PRESERVE_CORNERS'
_m.levels = 2
_m.show_only_control_edges = False
ob_cube_005.location = (-0.7894, 0.0, 0.4466)
ob_cube_005.scale = (0.2027, 0.2027, 0.01521)
ob_cube_005.lineart.crease_threshold = 0.0
_m = ob_cube_005.modifiers.new('Mirror', 'MIRROR')
_m.use_axis = (False, True, False)
_m = ob_cube_005.modifiers.new('Bevel', 'BEVEL')
_m.width = 0.005
_m.width_pct = 0.005
_m.angle_limit = 0.747
_m = ob_cube_005.modifiers.new('Subdivision', 'SUBSURF')
_m.uv_smooth = 'PRESERVE_CORNERS'
_m.levels = 2
_m.show_only_control_edges = False
ob_cube_007.location = (-2.0, 0.0, 0.0)
ob_cube_007.lineart.crease_threshold = 0.0
_m = ob_cube_007.modifiers.new('Mirror', 'MIRROR')
_m.use_axis = (False, True, False)
_m.use_clip = True
_m = ob_cube_007.modifiers.new('Bevel', 'BEVEL')
_m.width = 0.005
_m.width_pct = 0.005
_m.segments = 2
_m.angle_limit = 0.9774
_m = ob_cube_007.modifiers.new('Subdivision', 'SUBSURF')
_m.uv_smooth = 'PRESERVE_CORNERS'
_m.show_only_control_edges = False
ob_cube_006.location = (-2.197, 0.0, 1.02)
ob_cube_006.scale = (0.009254, 1.0, 1.0)
ob_cube_006.lineart.crease_threshold = 0.0
ob_cube_008.location = (0.0, 0.0, 0.0)
ob_cube_008.scale = (1.0, 0.075, 1.25)
ob_cube_008.lineart.crease_threshold = 0.0
ob_cube_009.location = (0.0, 0.1052, 0.0)
ob_cube_009.scale = (1.0, 0.075, 0.49)
ob_cube_009.lineart.crease_threshold = 0.0
_m = ob_cube_009.modifiers.new('Bevel', 'BEVEL')
_m.width = 0.015
_m.width_pct = 0.015
_m.segments = 3
_m.limit_method = 'NONE'
_m.angle_limit = 0.9041

# ---- collection membership
col_collection.objects.link(ob_cube)
col_collection.objects.link(ob_cube_001)
col_collection.objects.link(ob_cube_002)
col_collection.objects.link(ob_cube_003)
col_collection.objects.link(ob_cube_004)
col_collection.objects.link(ob_cube_005)
col_collection.objects.link(ob_cube_007)
col_collection.objects.link(ob_cube_006)
col_collection.objects.link(ob_cube_008)
col_collection.objects.link(ob_cube_009)

# ---- scene / render settings (as saved in the file)
scene.frame_start = 1; scene.frame_end = 250; scene.frame_set(2)
scene.render.engine = 'BLENDER_EEVEE_NEXT'
scene.cycles.use_denoising = False
scene.cycles.samples = 128
scene.cycles.sampling_pattern = 'TABULATED_SOBOL'
scene.cycles.use_adaptive_sampling = False
scene.cycles.use_light_tree = False
scene.view_settings.view_transform = 'Filmic'
bpy.context.view_layer.update()

# ---- added for rendering (the .blend has no active camera and no usable light): camera, sun
cam_auto = bpy.data.cameras.new('AutoCamera')
cam_auto.lens = 50.0
cam_auto.sensor_width = 36.0
cam_auto.clip_end = 1000.0
ob_auto_camera = bpy.data.objects.new('AutoCamera', cam_auto)
scene.collection.objects.link(ob_auto_camera)
ob_auto_camera.location = (2.90091, -4.514, 4.25874)
ob_auto_camera.rotation_euler = (1.09748, -7.21219e-08, 0.694738)
scene.camera = ob_auto_camera
light_auto_sun = bpy.data.lights.new('AutoSun', 'SUN')
light_auto_sun.energy = 3.0
light_auto_sun.angle = 0.0523599
ob_auto_sun = bpy.data.objects.new('AutoSun', light_auto_sun)
scene.collection.objects.link(ob_auto_sun)
ob_auto_sun.rotation_euler = (0.872665, 0.174533, 0.523599)
bpy.context.view_layer.update()
